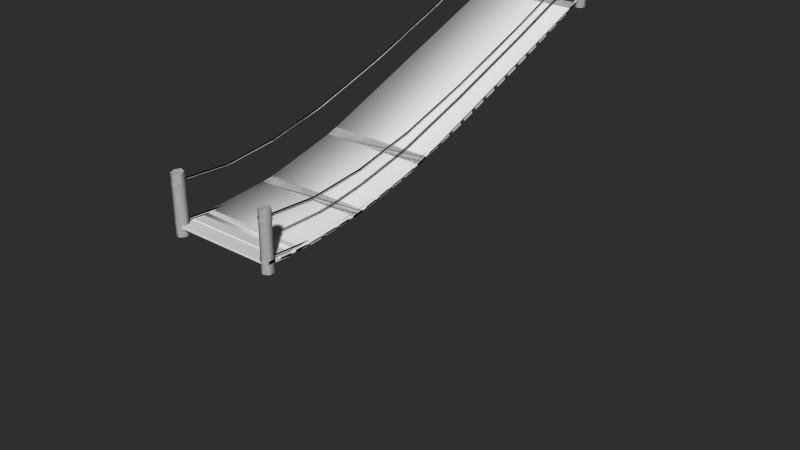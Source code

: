# Source: bridge_mesh.blend  (saved by Blender 2.79.0; exported with 4.5.12 LTS)
import bpy
from mathutils import Matrix  # noqa: F401  (used for matrix-valued properties, if any)

bpy.ops.wm.read_factory_settings(use_empty=True)
scene = bpy.context.scene
scene.name = 'Scene'

# ---- collections
col_collection_1 = bpy.data.collections.new('Collection 1'); scene.collection.children.link(col_collection_1)

# ---- materials (node trees are filled in below, after node groups)
mat_bridge_mtl = bpy.data.materials.new('Bridge Mtl')
mat_bridge_mtl.alpha_threshold = 0.0
mat_bridge_mtl.use_transparent_shadow = False
mat_bridge_mtl.roughness = 0.5
mat_bridge_mtl.line_color = (0.0, 0.0, 0.0, 1.0)

# ---- material node trees

# ---- world
world_world = bpy.data.worlds.new('World'); scene.world = world_world
world_world.color = (0.02843, 0.02843, 0.02843)
world_world.use_sun_shadow = False
world_world.sun_shadow_jitter_overblur = 0.0
world_world.cycles.sampling_method = 'NONE'
world_world.cycles.sample_map_resolution = 256

# ---- meshes
me_bridge_mesh_000 = bpy.data.meshes.new('Bridge Mesh.000')
me_bridge_mesh_000.from_pydata([(1.588, -0.1363, 3.814), (1.588, -0.07533, 3.803), (-1.572, -0.07674, 3.803), (-1.572, -0.1377, 3.814), (-1.572, -0.1758, 3.459), (1.588, -0.174, 3.459), (1.588, -0.1126, 3.448), (-1.572, -0.1145, 3.448), (1.588, 3.077, -8.212), (1.588, 3.137, -8.198), (-1.572, 3.136, -8.198), (-1.572, 3.075, -8.212), (-1.572, 3.156, -8.553), (1.588, 3.158, -8.552), (1.588, 3.219, -8.538), (-1.572, 3.217, -8.539), (1.588, 2.856, -7.711), (1.588, 2.915, -7.693), (-1.572, 2.914, -7.694), (-1.572, 2.855, -7.712), (-1.572, 2.981, -8.045), (1.588, 2.983, -8.045), (1.588, 3.042, -8.027), (-1.572, 3.041, -8.027), (1.588, 2.655, -7.212), (1.588, 2.714, -7.194), (-1.572, 2.713, -7.194), (-1.572, 2.654, -7.213), (-1.572, 2.783, -7.545), (1.588, 2.785, -7.544), (1.588, 2.844, -7.526), (-1.572, 2.843, -7.527), (1.588, 2.451, -6.711), (1.588, 2.511, -6.693), (-1.572, 2.509, -6.694), (-1.572, 2.45, -6.712), (-1.572, 2.577, -7.045), (1.588, 2.579, -7.044), (1.588, 2.638, -7.026), (-1.572, 2.637, -7.027), (1.588, 2.254, -6.212), (1.588, 2.313, -6.194), (-1.572, 2.312, -6.194), (-1.572, 2.252, -6.212), (-1.572, 2.381, -6.545), (1.588, 2.382, -6.544), (1.588, 2.442, -6.526), (-1.572, 2.44, -6.527), (1.588, 2.057, -5.712), (1.588, 2.116, -5.694), (-1.572, 2.115, -5.694), (-1.572, 2.056, -5.713), (-1.572, 2.186, -6.045), (1.588, 2.187, -6.044), (1.588, 2.247, -6.026), (-1.572, 2.245, -6.026), (1.588, 1.868, -5.211), (1.588, 1.928, -5.193), (-1.572, 1.926, -5.194), (-1.572, 1.867, -5.212), (-1.572, 1.993, -5.545), (1.588, 1.995, -5.545), (1.588, 2.054, -5.527), (-1.572, 2.053, -5.528), (1.588, 1.69, -4.71), (1.588, 1.749, -4.693), (-1.572, 1.748, -4.694), (-1.572, 1.688, -4.711), (-1.572, 1.811, -5.046), (1.588, 1.812, -5.045), (1.588, 1.872, -5.028), (-1.572, 1.871, -5.029), (1.588, 1.506, -4.211), (1.588, 1.565, -4.193), (-1.572, 1.564, -4.194), (-1.572, 1.504, -4.211), (-1.572, 1.63, -4.545), (1.588, 1.631, -4.545), (1.588, 1.691, -4.527), (-1.572, 1.689, -4.528), (1.588, 1.324, -3.71), (1.588, 1.384, -3.693), (-1.572, 1.383, -3.694), (-1.572, 1.323, -3.711), (-1.572, 1.445, -4.046), (1.588, 1.447, -4.045), (1.588, 1.507, -4.028), (-1.572, 1.505, -4.029), (1.588, 1.142, -3.21), (1.588, 1.201, -3.193), (-1.572, 1.2, -3.194), (-1.572, 1.14, -3.211), (-1.572, 1.263, -3.546), (1.588, 1.264, -3.545), (1.588, 1.324, -3.528), (-1.572, 1.323, -3.529), (1.588, 0.9679, -2.708), (1.588, 1.028, -2.692), (-1.572, 1.027, -2.693), (-1.572, 0.9667, -2.708), (-1.572, 1.081, -3.046), (1.588, 1.082, -3.046), (1.588, 1.143, -3.03), (-1.572, 1.141, -3.031), (1.588, 0.8179, -2.205), (1.588, 0.8783, -2.192), (-1.572, 0.877, -2.192), (-1.572, 0.8167, -2.206), (-1.572, 0.9208, -2.547), (1.588, 0.9225, -2.546), (1.588, 0.9832, -2.532), (-1.572, 0.9815, -2.533), (1.588, 0.6597, -1.705), (1.588, 0.7202, -1.691), (-1.572, 0.7189, -1.692), (-1.572, 0.6584, -1.705), (-1.572, 0.7607, -2.047), (1.588, 0.7624, -2.047), (1.588, 0.8232, -2.033), (-1.572, 0.8215, -2.034), (1.588, 0.4984, -1.207), (1.588, 0.5586, -1.192), (-1.572, 0.5574, -1.192), (-1.572, 0.4972, -1.207), (-1.572, 0.6061, -1.547), (1.588, 0.6078, -1.546), (1.588, 0.6683, -1.531), (-1.572, 0.6667, -1.532), (1.588, 0.3462, -0.7053), (1.588, 0.4066, -0.6915), (-1.572, 0.4054, -0.6921), (-1.572, 0.345, -0.7058), (-1.572, 0.4486, -1.047), (1.588, 0.4502, -1.046), (1.588, 0.511, -1.033), (-1.572, 0.5093, -1.033), (1.588, 0.2421, -0.1986), (1.588, 0.3035, -0.1904), (-1.572, 0.3021, -0.1908), (-1.572, 0.2407, -0.199), (-1.572, 0.3132, -0.5483), (1.588, 0.3149, -0.5478), (1.588, 0.3767, -0.5394), (-1.572, 0.375, -0.54), (1.588, 0.1408, 0.3005), (1.588, 0.2021, 0.3096), (-1.572, 0.2008, 0.3091), (-1.572, 0.1395, 0.3), (-1.572, 0.2167, -0.04826), (1.588, 0.2184, -0.04768), (1.588, 0.28, -0.03849), (-1.572, 0.2783, -0.03908), (1.588, 0.0312, 0.8013), (1.588, 0.0926, 0.8096), (-1.572, 0.09127, 0.8092), (-1.572, 0.02989, 0.8009), (-1.572, 0.1029, 0.4517), (1.588, 0.1046, 0.4522), (1.588, 0.1663, 0.4607), (-1.572, 0.1646, 0.4601), (1.588, -0.04313, 1.306), (1.588, 0.01875, 1.309), (-1.572, 0.01739, 1.309), (-1.572, -0.04447, 1.306), (-1.572, -0.0009187, 0.9519), (1.588, 0.0008489, 0.9523), (1.588, 0.0631, 0.9556), (-1.572, 0.06131, 0.9551), (1.588, -0.08461, 1.808), (1.588, -0.02265, 1.809), (-1.572, -0.02403, 1.809), (-1.572, -0.08596, 1.808), (-1.572, -0.05594, 1.452), (1.588, -0.05416, 1.453), (1.588, 0.008167, 1.454), (-1.572, 0.006363, 1.453), (1.588, -0.1231, 2.309), (1.588, -0.06118, 2.309), (-1.572, -0.06256, 2.308), (-1.572, -0.1245, 2.308), (-1.572, -0.09861, 1.953), (1.588, -0.09682, 1.953), (1.588, -0.03449, 1.953), (-1.572, -0.0363, 1.953), (1.588, -0.1679, 2.809), (1.588, -0.1059, 2.809), (-1.572, -0.1073, 2.808), (-1.572, -0.1693, 2.809), (-1.572, -0.1452, 2.453), (1.588, -0.1434, 2.453), (1.588, -0.08108, 2.453), (-1.572, -0.08289, 2.453), (1.588, -0.1522, 3.312), (1.588, -0.0905, 3.306), (-1.572, -0.0919, 3.306), (-1.572, -0.1536, 3.312), (-1.572, -0.1606, 2.955), (1.588, -0.1588, 2.955), (1.588, -0.09675, 2.95), (-1.572, -0.09858, 2.95), (1.353, -0.3773, 4.233), (1.495, -0.3545, 4.316), (1.494, 0.464, 4.296), (1.357, 0.4674, 4.225), (1.353, 1.287, 4.216), (1.493, 1.297, 4.301), (1.488, 1.28, 4.137), (1.488, -0.4236, 4.143), (1.352, -0.3755, 4.065), (1.365, 0.4813, 4.059), (1.352, 1.298, 4.052), (1.493, -0.3623, 3.988), (1.507, 0.4931, 3.994), (1.491, 1.293, 3.967), (1.637, -0.3541, 4.065), (1.63, 0.489, 4.065), (1.64, 1.3, 4.052), (1.639, -0.3585, 4.232), (1.633, 0.4718, 4.22), (1.641, 1.3, 4.222), (-1.525, -0.36, 3.981), (-1.642, -0.3749, 4.102), (-1.644, 0.4714, 4.099), (-1.526, 0.4778, 3.978), (-1.528, 1.332, 3.973), (-1.645, 1.313, 4.095), (-1.487, 1.296, 4.139), (-1.476, -0.424, 4.137), (-1.364, -0.3712, 4.026), (-1.366, 0.4753, 4.023), (-1.367, 1.32, 4.017), (-1.321, -0.3811, 4.191), (-1.323, 0.4672, 4.189), (-1.322, 1.296, 4.183), (-1.439, -0.3856, 4.31), (-1.44, 0.4624, 4.309), (-1.428, 1.301, 4.308), (-1.599, -0.384, 4.267), (-1.601, 0.4641, 4.265), (-1.599, 1.29, 4.261), (-1.309, 3.31, -8.925), (-1.309, 3.389, -8.925), (-1.397, 3.389, -8.775), (-1.396, 3.309, -8.774), (-1.571, 3.389, -8.773), (-1.571, 3.309, -8.773), (-1.658, 3.389, -8.925), (-1.658, 3.309, -8.925), (-1.57, 3.389, -9.081), (-1.572, 3.31, -9.082), (-1.397, 3.392, -9.08), (-1.398, 3.313, -9.081), (1.635, 3.009, -9.035), (1.481, 3.007, -9.095), (1.483, 3.846, -9.105), (1.644, 3.84, -9.018), (1.627, 4.675, -9.028), (1.48, 4.684, -9.092), (1.496, 4.666, -8.933), (1.491, 2.94, -8.941), (1.65, 3.003, -8.848), (1.65, 3.848, -8.858), (1.649, 4.684, -8.859), (1.515, 3.007, -8.759), (1.509, 3.879, -8.775), (1.516, 4.686, -8.76), (1.363, 3.007, -8.83), (1.37, 3.895, -8.837), (1.364, 4.686, -8.828), (1.346, 3.006, -8.995), (1.353, 3.881, -8.996), (1.347, 4.686, -8.993), (1.503, 1.095, 4.017), (1.503, 1.011, 4.017), (1.503, 0.9098, 2.567), (1.503, 0.995, 2.566), (1.503, 1.146, 0.971), (1.503, 1.06, 0.9747), (1.503, 1.455, -0.8781), (1.503, 1.542, -0.8849), (1.503, 2.236, -3.128), (1.503, 2.149, -3.123), (1.503, 3.122, -5.808), (1.503, 3.207, -5.8), (1.503, 4.317, -8.767), (1.503, 4.402, -8.779), (1.461, 1.053, 4.017), (1.546, 1.053, 4.017), (1.546, 0.9524, 2.566), (1.461, 0.9524, 2.566), (1.461, 1.103, 0.9729), (1.546, 1.103, 0.9729), (1.546, 1.499, -0.8815), (1.461, 1.499, -0.8814), (1.461, 2.193, -3.126), (1.546, 2.193, -3.126), (1.546, 3.164, -5.805), (1.461, 3.164, -5.804), (1.546, 4.36, -8.78), (1.461, 4.358, -8.77), (-1.479, 1.094, 4.018), (-1.479, 1.009, 4.018), (-1.479, 0.907, 2.57), (-1.479, 0.9922, 2.569), (-1.479, 1.141, 0.9777), (-1.479, 1.055, 0.9814), (-1.479, 1.449, -0.8653), (-1.479, 1.534, -0.872), (-1.479, 2.225, -3.108), (-1.479, 2.139, -3.103), (-1.479, 3.109, -5.784), (-1.479, 3.196, -5.777), (-1.479, 4.301, -8.734), (-1.479, 4.388, -8.754), (-1.521, 1.052, 4.018), (-1.437, 1.052, 4.018), (-1.437, 0.9497, 2.569), (-1.521, 0.9496, 2.569), (-1.521, 1.098, 0.9796), (-1.437, 1.098, 0.9794), (-1.437, 1.491, -0.869), (-1.521, 1.491, -0.8686), (-1.521, 2.181, -3.105), (-1.437, 2.181, -3.106), (-1.437, 3.153, -5.781), (-1.521, 3.154, -5.783), (-1.437, 4.366, -8.786), (-1.521, 4.363, -8.78), (-1.479, 0.0227, 4.025), (-1.479, -0.06231, 4.026), (-1.479, -0.1703, 2.597), (-1.479, -0.08451, 2.595), (-1.479, 0.05219, 1.041), (-1.479, -0.03526, 1.048), (-1.479, 0.3372, -0.7275), (-1.479, 0.4269, -0.7414), (-1.479, 1.109, -2.92), (-1.479, 1.016, -2.895), (-1.479, 2.013, -5.627), (-1.479, 2.108, -5.662), (-1.479, 3.233, -8.736), (-1.479, 3.32, -8.754), (-1.521, -0.0198, 4.025), (-1.437, -0.01982, 4.025), (-1.437, -0.1275, 2.596), (-1.521, -0.1274, 2.596), (-1.521, 0.008536, 1.044), (-1.437, 0.008319, 1.045), (-1.437, 0.3822, -0.7342), (-1.521, 0.382, -0.7348), (-1.521, 1.063, -2.908), (-1.437, 1.063, -2.907), (-1.437, 2.06, -5.645), (-1.521, 2.061, -5.647), (-1.437, 3.298, -8.787), (-1.521, 3.293, -8.781), (1.503, 0.02387, 4.024), (1.503, -0.06116, 4.025), (1.503, -0.1675, 2.594), (1.503, -0.08162, 2.592), (1.503, 0.05765, 1.035), (1.503, -0.02934, 1.042), (1.503, 0.347, -0.7395), (1.503, 0.4367, -0.7535), (1.503, 1.123, -2.941), (1.503, 1.031, -2.916), (1.503, 2.033, -5.662), (1.503, 2.127, -5.697), (1.503, 3.247, -8.765), (1.503, 3.332, -8.779), (1.461, -0.01865, 4.025), (1.546, -0.01864, 4.025), (1.546, -0.1245, 2.593), (1.461, -0.1246, 2.593), (1.461, 0.01413, 1.039), (1.546, 0.01417, 1.039), (1.546, 0.3919, -0.7465), (1.461, 0.3918, -0.7464), (1.461, 1.077, -2.929), (1.546, 1.077, -2.929), (1.546, 2.079, -5.679), (1.461, 2.078, -5.679), (1.546, 3.289, -8.778), (1.461, 3.288, -8.77), (1.503, 0.995, 2.566), (1.503, 0.9098, 2.567), (1.503, 1.011, 4.017), (1.503, 1.095, 4.017), (1.503, 1.542, -0.8849), (1.503, 1.455, -0.8781), (1.503, 1.06, 0.9747), (1.503, 1.146, 0.971), (1.503, 3.207, -5.8), (1.503, 3.122, -5.808), (1.503, 2.149, -3.123), (1.503, 2.236, -3.128), (1.503, 4.402, -8.779), (1.503, 4.317, -8.767), (1.461, 0.9524, 2.566), (1.546, 0.9524, 2.566), (1.546, 1.053, 4.017), (1.461, 1.053, 4.017), (1.461, 1.499, -0.8814), (1.546, 1.499, -0.8815), (1.546, 1.103, 0.9729), (1.461, 1.103, 0.9729), (1.461, 3.164, -5.804), (1.546, 3.164, -5.805), (1.546, 2.193, -3.126), (1.461, 2.193, -3.126), (1.461, 4.358, -8.77), (1.546, 4.36, -8.78), (-1.479, 0.9922, 2.569), (-1.479, 0.907, 2.57), (-1.479, 1.009, 4.018), (-1.479, 1.094, 4.018), (-1.479, 1.534, -0.872), (-1.479, 1.449, -0.8653), (-1.479, 1.055, 0.9814), (-1.479, 1.141, 0.9777), (-1.479, 3.196, -5.777), (-1.479, 3.109, -5.784), (-1.479, 2.139, -3.103), (-1.479, 2.225, -3.108), (-1.479, 4.388, -8.754), (-1.479, 4.301, -8.734), (-1.521, 0.9496, 2.569), (-1.437, 0.9497, 2.569), (-1.437, 1.052, 4.018), (-1.521, 1.052, 4.018), (-1.521, 1.491, -0.8686), (-1.437, 1.491, -0.869), (-1.437, 1.098, 0.9794), (-1.521, 1.098, 0.9796), (-1.521, 3.154, -5.783), (-1.437, 3.153, -5.781), (-1.437, 2.181, -3.106), (-1.521, 2.181, -3.105), (-1.521, 4.363, -8.78), (-1.437, 4.366, -8.786), (-1.479, -0.08451, 2.595), (-1.479, -0.1703, 2.597), (-1.479, -0.06231, 4.026), (-1.479, 0.0227, 4.025), (-1.479, 0.4269, -0.7414), (-1.479, 0.3372, -0.7275), (-1.479, -0.03526, 1.048), (-1.479, 0.05219, 1.041), (-1.479, 2.108, -5.662), (-1.479, 2.013, -5.627), (-1.479, 1.016, -2.895), (-1.479, 1.109, -2.92), (-1.479, 3.32, -8.754), (-1.479, 3.233, -8.736), (-1.521, -0.1274, 2.596), (-1.437, -0.1275, 2.596), (-1.437, -0.01982, 4.025), (-1.521, -0.0198, 4.025), (-1.521, 0.382, -0.7348), (-1.437, 0.3822, -0.7342), (-1.437, 0.008319, 1.045), (-1.521, 0.008536, 1.044), (-1.521, 2.061, -5.647), (-1.437, 2.06, -5.645), (-1.437, 1.063, -2.907), (-1.521, 1.063, -2.908), (-1.521, 3.293, -8.781), (-1.437, 3.298, -8.787), (1.503, -0.08162, 2.592), (1.503, -0.1675, 2.594), (1.503, -0.06116, 4.025), (1.503, 0.02387, 4.024), (1.503, 0.4367, -0.7535), (1.503, 0.347, -0.7395), (1.503, -0.02934, 1.042), (1.503, 0.05765, 1.035), (1.503, 2.127, -5.697), (1.503, 2.033, -5.662), (1.503, 1.031, -2.916), (1.503, 1.123, -2.941), (1.503, 3.332, -8.779), (1.503, 3.247, -8.765), (1.461, -0.1246, 2.593), (1.546, -0.1245, 2.593), (1.546, -0.01864, 4.025), (1.461, -0.01865, 4.025), (1.461, 0.3918, -0.7464), (1.546, 0.3919, -0.7465), (1.546, 0.01417, 1.039), (1.461, 0.01413, 1.039), (1.461, 2.078, -5.679), (1.546, 2.079, -5.679), (1.546, 1.077, -2.929), (1.461, 1.077, -2.929), (1.461, 3.288, -8.77), (1.546, 3.289, -8.778), (-1.402, 3.022, -8.782), (-1.317, 3.027, -8.923), (-1.316, 3.857, -8.92), (-1.4, 3.857, -8.779), (-1.403, 4.67, -8.78), (-1.319, 4.678, -8.923), (-1.49, 4.673, -8.923), (-1.476, 2.947, -8.941), (-1.566, 3.009, -8.785), (-1.565, 3.857, -8.776), (-1.568, 4.679, -8.78), (-1.638, 3.014, -8.937), (-1.647, 3.857, -8.917), (-1.651, 4.695, -8.924), (-1.558, 3.021, -9.091), (-1.564, 3.857, -9.06), (-1.567, 4.702, -9.067), (-1.396, 3.029, -9.07), (-1.398, 3.857, -9.061), (-1.401, 4.692, -9.067), (-1.309, 4.377, -8.924), (-1.309, 4.457, -8.924), (-1.396, 4.461, -8.773), (-1.396, 4.38, -8.773), (-1.571, 4.462, -8.773), (-1.571, 4.381, -8.773), (-1.658, 4.457, -8.924), (-1.658, 4.377, -8.924), (-1.57, 4.453, -9.075), (-1.57, 4.374, -9.075), (-1.396, 4.455, -9.075), (-1.396, 4.375, -9.075), (-1.315, -0.08214, 4.197), (-1.316, -0.002175, 4.197), (-1.441, -0.0164, 4.321), (-1.441, -0.0946, 4.322), (-1.609, -0.006532, 4.272), (-1.609, -0.08586, 4.272), (-1.651, 0.004309, 4.098), (-1.651, -0.07654, 4.099), (-1.526, 0.02136, 3.974), (-1.526, -0.06137, 3.974), (-1.358, 0.01658, 4.023), (-1.358, -0.06578, 4.024), (-1.313, 0.9897, 4.194), (-1.314, 1.07, 4.194), (-1.435, 1.062, 4.324), (-1.435, 0.9821, 4.323), (-1.608, 1.064, 4.268), (-1.608, 0.9839, 4.268), (-1.651, 1.074, 4.092), (-1.651, 0.9931, 4.092), (-1.524, 1.093, 3.966), (-1.524, 1.01, 3.967), (-1.357, 1.078, 4.016), (-1.357, 0.9974, 4.016), (1.647, -0.08364, 4.236), (1.647, -0.003214, 4.236), (1.496, -0.01075, 4.325), (1.496, -0.09188, 4.325), (1.345, -0.004644, 4.235), (1.345, -0.08537, 4.236), (1.345, 0.006964, 4.056), (1.345, -0.0739, 4.057), (1.496, 0.01986, 3.968), (1.496, -0.06199, 3.968), (1.647, 0.007135, 4.057), (1.647, -0.0736, 4.057), (1.647, 0.9844, 4.231), (1.647, 1.065, 4.23), (1.496, 1.053, 4.321), (1.496, 0.9713, 4.322), (1.345, 1.066, 4.23), (1.345, 0.9848, 4.23), (1.345, 1.081, 4.049), (1.345, 0.9993, 4.049), (1.497, 1.091, 3.959), (1.497, 1.009, 3.959), (1.648, 1.077, 4.049), (1.648, 0.996, 4.05), (1.66, 4.376, -8.858), (1.66, 4.456, -8.858), (1.519, 4.456, -8.756), (1.519, 4.376, -8.756), (1.359, 4.456, -8.827), (1.359, 4.376, -8.827), (1.341, 4.456, -9.001), (1.341, 4.376, -9.001), (1.482, 4.457, -9.106), (1.482, 4.377, -9.106), (1.642, 4.456, -9.032), (1.642, 4.376, -9.032), (1.66, 3.308, -8.858), (1.661, 3.388, -8.858), (1.516, 3.389, -8.754), (1.517, 3.309, -8.754), (1.359, 3.389, -8.827), (1.359, 3.309, -8.827), (1.341, 3.387, -9.002), (1.341, 3.308, -9.002), (1.48, 3.381, -9.11), (1.479, 3.302, -9.111), (1.64, 3.381, -9.033), (1.639, 3.3, -9.034)], [], [(0, 1, 2, 3), (0, 3, 4, 5), (1, 0, 5, 6), (2, 1, 6, 7), (4, 7, 6, 5), (7, 4, 3, 2), (8, 9, 10, 11), (8, 11, 12, 13), (9, 8, 13, 14), (10, 9, 14, 15), (12, 15, 14, 13), (15, 12, 11, 10), (16, 17, 18, 19), (16, 19, 20, 21), (17, 16, 21, 22), (18, 17, 22, 23), (20, 23, 22, 21), (23, 20, 19, 18), (24, 25, 26, 27), (24, 27, 28, 29), (25, 24, 29, 30), (26, 25, 30, 31), (28, 31, 30, 29), (31, 28, 27, 26), (32, 33, 34, 35), (32, 35, 36, 37), (33, 32, 37, 38), (34, 33, 38, 39), (36, 39, 38, 37), (39, 36, 35, 34), (40, 41, 42, 43), (40, 43, 44, 45), (41, 40, 45, 46), (42, 41, 46, 47), (44, 47, 46, 45), (47, 44, 43, 42), (48, 49, 50, 51), (48, 51, 52, 53), (49, 48, 53, 54), (50, 49, 54, 55), (52, 55, 54, 53), (55, 52, 51, 50), (56, 57, 58, 59), (56, 59, 60, 61), (57, 56, 61, 62), (58, 57, 62, 63), (60, 63, 62, 61), (63, 60, 59, 58), (64, 65, 66, 67), (64, 67, 68, 69), (65, 64, 69, 70), (66, 65, 70, 71), (68, 71, 70, 69), (71, 68, 67, 66), (72, 73, 74, 75), (72, 75, 76, 77), (73, 72, 77, 78), (74, 73, 78, 79), (76, 79, 78, 77), (79, 76, 75, 74), (80, 81, 82, 83), (80, 83, 84, 85), (81, 80, 85, 86), (82, 81, 86, 87), (84, 87, 86, 85), (87, 84, 83, 82), (88, 89, 90, 91), (88, 91, 92, 93), (89, 88, 93, 94), (90, 89, 94, 95), (92, 95, 94, 93), (95, 92, 91, 90), (96, 97, 98, 99), (96, 99, 100, 101), (97, 96, 101, 102), (98, 97, 102, 103), (100, 103, 102, 101), (103, 100, 99, 98), (104, 105, 106, 107), (104, 107, 108, 109), (105, 104, 109, 110), (106, 105, 110, 111), (108, 111, 110, 109), (111, 108, 107, 106), (112, 113, 114, 115), (112, 115, 116, 117), (113, 112, 117, 118), (114, 113, 118, 119), (116, 119, 118, 117), (119, 116, 115, 114), (120, 121, 122, 123), (120, 123, 124, 125), (121, 120, 125, 126), (122, 121, 126, 127), (124, 127, 126, 125), (127, 124, 123, 122), (128, 129, 130, 131), (128, 131, 132, 133), (129, 128, 133, 134), (130, 129, 134, 135), (132, 135, 134, 133), (135, 132, 131, 130), (136, 137, 138, 139), (136, 139, 140, 141), (137, 136, 141, 142), (138, 137, 142, 143), (140, 143, 142, 141), (143, 140, 139, 138), (144, 145, 146, 147), (144, 147, 148, 149), (145, 144, 149, 150), (146, 145, 150, 151), (148, 151, 150, 149), (151, 148, 147, 146), (152, 153, 154, 155), (152, 155, 156, 157), (153, 152, 157, 158), (154, 153, 158, 159), (156, 159, 158, 157), (159, 156, 155, 154), (160, 161, 162, 163), (160, 163, 164, 165), (161, 160, 165, 166), (162, 161, 166, 167), (164, 167, 166, 165), (167, 164, 163, 162), (168, 169, 170, 171), (168, 171, 172, 173), (169, 168, 173, 174), (170, 169, 174, 175), (172, 175, 174, 173), (175, 172, 171, 170), (176, 177, 178, 179), (176, 179, 180, 181), (177, 176, 181, 182), (178, 177, 182, 183), (180, 183, 182, 181), (183, 180, 179, 178), (184, 185, 186, 187), (184, 187, 188, 189), (185, 184, 189, 190), (186, 185, 190, 191), (188, 191, 190, 189), (191, 188, 187, 186), (192, 193, 194, 195), (192, 195, 196, 197), (193, 192, 197, 198), (194, 193, 198, 199), (196, 199, 198, 197), (199, 196, 195, 194), (200, 201, 202, 203), (204, 205, 206), (201, 200, 207), (208, 200, 203, 209), (210, 204, 206), (200, 208, 207), (211, 208, 209, 212), (213, 210, 206), (208, 211, 207), (214, 211, 212, 215), (216, 213, 206), (211, 214, 207), (217, 214, 215, 218), (219, 216, 206), (214, 217, 207), (201, 217, 218, 202), (205, 219, 206), (217, 201, 207), (202, 205, 204, 203), (203, 204, 210, 209), (209, 210, 213, 212), (212, 213, 216, 215), (215, 216, 219, 218), (218, 219, 205, 202), (220, 221, 222, 223), (224, 225, 226), (221, 220, 227), (228, 220, 223, 229), (230, 224, 226), (220, 228, 227), (231, 228, 229, 232), (233, 230, 226), (228, 231, 227), (234, 231, 232, 235), (236, 233, 226), (231, 234, 227), (237, 234, 235, 238), (239, 236, 226), (234, 237, 227), (221, 237, 238, 222), (225, 239, 226), (237, 221, 227), (222, 225, 224, 223), (223, 224, 230, 229), (229, 230, 233, 232), (232, 233, 236, 235), (235, 236, 239, 238), (238, 239, 225, 222), (240, 241, 242, 243), (243, 242, 244, 245), (245, 244, 246, 247), (247, 246, 248, 249), (249, 248, 250, 251), (251, 250, 241, 240), (252, 253, 254, 255), (256, 257, 258), (253, 252, 259), (260, 252, 255, 261), (262, 256, 258), (252, 260, 259), (263, 260, 261, 264), (265, 262, 258), (260, 263, 259), (266, 263, 264, 267), (268, 265, 258), (263, 266, 259), (269, 266, 267, 270), (271, 268, 258), (266, 269, 259), (253, 269, 270, 254), (257, 271, 258), (269, 253, 259), (254, 257, 256, 255), (255, 256, 262, 261), (261, 262, 265, 264), (264, 265, 268, 267), (267, 268, 271, 270), (270, 271, 257, 254), (272, 273, 274, 275), (276, 277, 278, 279), (280, 281, 282, 283), (278, 281, 280, 279), (282, 284, 285, 283), (274, 277, 276, 275), (286, 287, 288, 289), (290, 291, 292, 293), (294, 295, 296, 297), (292, 295, 294, 293), (296, 298, 299, 297), (288, 291, 290, 289), (300, 301, 302, 303), (304, 305, 306, 307), (308, 309, 310, 311), (306, 309, 308, 307), (310, 312, 313, 311), (302, 305, 304, 303), (314, 315, 316, 317), (318, 319, 320, 321), (322, 323, 324, 325), (320, 323, 322, 321), (324, 326, 327, 325), (316, 319, 318, 317), (328, 329, 330, 331), (332, 333, 334, 335), (336, 337, 338, 339), (334, 337, 336, 335), (338, 340, 341, 339), (330, 333, 332, 331), (342, 343, 344, 345), (346, 347, 348, 349), (350, 351, 352, 353), (348, 351, 350, 349), (352, 354, 355, 353), (344, 347, 346, 345), (356, 357, 358, 359), (360, 361, 362, 363), (364, 365, 366, 367), (362, 365, 364, 363), (366, 368, 369, 367), (358, 361, 360, 359), (370, 371, 372, 373), (374, 375, 376, 377), (378, 379, 380, 381), (376, 379, 378, 377), (380, 382, 383, 381), (372, 375, 374, 373), (384, 385, 386, 387), (388, 389, 390, 391), (392, 393, 394, 395), (388, 395, 394, 389), (392, 396, 397, 393), (384, 391, 390, 385), (398, 399, 400, 401), (402, 403, 404, 405), (406, 407, 408, 409), (402, 409, 408, 403), (406, 410, 411, 407), (398, 405, 404, 399), (412, 413, 414, 415), (416, 417, 418, 419), (420, 421, 422, 423), (416, 423, 422, 417), (420, 424, 425, 421), (412, 419, 418, 413), (426, 427, 428, 429), (430, 431, 432, 433), (434, 435, 436, 437), (430, 437, 436, 431), (434, 438, 439, 435), (426, 433, 432, 427), (440, 441, 442, 443), (444, 445, 446, 447), (448, 449, 450, 451), (444, 451, 450, 445), (448, 452, 453, 449), (440, 447, 446, 441), (454, 455, 456, 457), (458, 459, 460, 461), (462, 463, 464, 465), (458, 465, 464, 459), (462, 466, 467, 463), (454, 461, 460, 455), (468, 469, 470, 471), (472, 473, 474, 475), (476, 477, 478, 479), (472, 479, 478, 473), (476, 480, 481, 477), (468, 475, 474, 469), (482, 483, 484, 485), (486, 487, 488, 489), (490, 491, 492, 493), (486, 493, 492, 487), (490, 494, 495, 491), (482, 489, 488, 483), (496, 497, 498, 499), (500, 501, 502), (497, 496, 503), (504, 496, 499, 505), (506, 500, 502), (496, 504, 503), (507, 504, 505, 508), (509, 506, 502), (504, 507, 503), (510, 507, 508, 511), (512, 509, 502), (507, 510, 503), (513, 510, 511, 514), (515, 512, 502), (510, 513, 503), (497, 513, 514, 498), (501, 515, 502), (513, 497, 503), (498, 501, 500, 499), (499, 500, 506, 505), (505, 506, 509, 508), (508, 509, 512, 511), (511, 512, 515, 514), (514, 515, 501, 498), (516, 517, 518, 519), (519, 518, 520, 521), (521, 520, 522, 523), (523, 522, 524, 525), (525, 524, 526, 527), (527, 526, 517, 516), (528, 529, 530, 531), (531, 530, 532, 533), (533, 532, 534, 535), (535, 534, 536, 537), (537, 536, 538, 539), (539, 538, 529, 528), (540, 541, 542, 543), (543, 542, 544, 545), (545, 544, 546, 547), (547, 546, 548, 549), (549, 548, 550, 551), (551, 550, 541, 540), (552, 553, 554, 555), (555, 554, 556, 557), (557, 556, 558, 559), (559, 558, 560, 561), (561, 560, 562, 563), (563, 562, 553, 552), (564, 565, 566, 567), (567, 566, 568, 569), (569, 568, 570, 571), (571, 570, 572, 573), (573, 572, 574, 575), (575, 574, 565, 564), (576, 577, 578, 579), (579, 578, 580, 581), (581, 580, 582, 583), (583, 582, 584, 585), (585, 584, 586, 587), (587, 586, 577, 576), (588, 589, 590, 591), (591, 590, 592, 593), (593, 592, 594, 595), (595, 594, 596, 597), (597, 596, 598, 599), (599, 598, 589, 588)])
me_bridge_mesh_000.polygons.foreach_set('use_smooth', [True] * 390)
_k = set([(0, 1), (0, 3), (0, 5), (1, 2), (1, 6), (2, 3), (2, 7), (3, 4), (4, 5), (4, 7), (5, 6), (6, 7), (8, 9), (8, 11), (8, 13), (9, 10), (9, 14), (10, 11), (10, 15), (11, 12), (12, 13), (12, 15), (13, 14), (14, 15), (16, 17), (16, 19), (16, 21), (17, 18), (17, 22), (18, 19), (18, 23), (19, 20), (20, 21), (20, 23), (21, 22), (22, 23), (24, 25), (24, 27), (24, 29), (25, 26), (25, 30), (26, 27), (26, 31), (27, 28), (28, 29), (28, 31), (29, 30), (30, 31), (32, 33), (32, 35), (32, 37), (33, 34), (33, 38), (34, 35), (34, 39), (35, 36), (36, 37), (36, 39), (37, 38), (38, 39), (40, 41), (40, 43), (40, 45), (41, 42), (41, 46), (42, 43), (42, 47), (43, 44), (44, 45), (44, 47), (45, 46), (46, 47), (48, 49), (48, 51), (48, 53), (49, 50), (49, 54), (50, 51), (50, 55), (51, 52), (52, 53), (52, 55), (53, 54), (54, 55), (56, 57), (56, 59), (56, 61), (57, 58), (57, 62), (58, 59), (58, 63), (59, 60), (60, 61), (60, 63), (61, 62), (62, 63), (64, 65), (64, 67), (64, 69), (65, 66), (65, 70), (66, 67), (66, 71), (67, 68), (68, 69), (68, 71), (69, 70), (70, 71), (72, 73), (72, 75), (72, 77), (73, 74), (73, 78), (74, 75), (74, 79), (75, 76), (76, 77), (76, 79), (77, 78), (78, 79), (80, 81), (80, 83), (80, 85), (81, 82), (81, 86), (82, 83), (82, 87), (83, 84), (84, 85), (84, 87), (85, 86), (86, 87), (88, 89), (88, 91), (88, 93), (89, 90), (89, 94), (90, 91), (90, 95), (91, 92), (92, 93), (92, 95), (93, 94), (94, 95), (96, 97), (96, 99), (96, 101), (97, 98), (97, 102), (98, 99), (98, 103), (99, 100), (100, 101), (100, 103), (101, 102), (102, 103), (104, 105), (104, 107), (104, 109), (105, 106), (105, 110), (106, 107), (106, 111), (107, 108), (108, 109), (108, 111), (109, 110), (110, 111), (112, 113), (112, 115), (112, 117), (113, 114), (113, 118), (114, 115), (114, 119), (115, 116), (116, 117), (116, 119), (117, 118), (118, 119), (120, 121), (120, 123), (120, 125), (121, 122), (121, 126), (122, 123), (122, 127), (123, 124), (124, 125), (124, 127), (125, 126), (126, 127), (128, 129), (128, 131), (128, 133), (129, 130), (129, 134), (130, 131), (130, 135), (131, 132), (132, 133), (132, 135), (133, 134), (134, 135), (136, 137), (136, 139), (136, 141), (137, 138), (137, 142), (138, 139), (138, 143), (139, 140), (140, 141), (140, 143), (141, 142), (142, 143), (144, 145), (144, 147), (144, 149), (145, 146), (145, 150), (146, 147), (146, 151), (147, 148), (148, 149), (148, 151), (149, 150), (150, 151), (152, 153), (152, 155), (152, 157), (153, 154), (153, 158), (154, 155), (154, 159), (155, 156), (156, 157), (156, 159), (157, 158), (158, 159), (160, 161), (160, 163), (160, 165), (161, 162), (161, 166), (162, 163), (162, 167), (163, 164), (164, 165), (164, 167), (165, 166), (166, 167), (168, 169), (168, 171), (168, 173), (169, 170), (169, 174), (170, 171), (170, 175), (171, 172), (172, 173), (172, 175), (173, 174), (174, 175), (176, 177), (176, 179), (176, 181), (177, 178), (177, 182), (178, 179), (178, 183), (179, 180), (180, 181), (180, 183), (181, 182), (182, 183), (184, 185), (184, 187), (184, 189), (185, 186), (185, 190), (186, 187), (186, 191), (187, 188), (188, 189), (188, 191), (189, 190), (190, 191), (192, 193), (192, 195), (192, 197), (193, 194), (193, 198), (194, 195), (194, 199), (195, 196), (196, 197), (196, 199), (197, 198), (198, 199), (200, 201), (200, 208), (201, 217), (204, 205), (204, 210), (205, 219), (208, 211), (210, 213), (211, 214), (213, 216), (214, 217), (216, 219), (220, 221), (220, 228), (221, 237), (224, 225), (224, 230), (225, 239), (228, 231), (230, 233), (231, 234), (233, 236), (234, 237), (236, 239), (252, 253), (252, 260), (253, 269), (256, 257), (256, 262), (257, 271), (260, 263), (262, 265), (263, 266), (265, 268), (266, 269), (268, 271), (496, 497), (496, 504), (497, 513), (500, 501), (500, 506), (501, 515), (504, 507), (506, 509), (507, 510), (509, 512), (510, 513), (512, 515)])
me_bridge_mesh_000.attributes.new('sharp_edge', 'BOOLEAN', 'EDGE').data.foreach_set('value', [ (min(e.vertices), max(e.vertices)) in _k for e in me_bridge_mesh_000.edges])
_uv = me_bridge_mesh_000.uv_layers.new(name='UVMap')
_uv.uv.foreach_set('vector', [0.3945, 0.2891, 0.3945, 0.3164, 0.0, 0.3164, 0.0, 0.2891, 0.0, 0.0, 0.5, 0.0, 0.5, 0.125, 0.0, 0.125, 0.3945, 0.3164, 0.3945, 0.2891, 0.4883, 0.2891, 0.4883, 0.3164, 0.5391, 1.0, 0.5391, 0.5, 0.6641, 0.5, 0.6641, 1.0, 0.3945, 0.2891, 0.3945, 0.3164, 0.0, 0.3164, 0.0, 0.2891, 0.3945, 0.3164, 0.3945, 0.2891, 0.4883, 0.2891, 0.4883, 0.3164, 0.3945, 0.2891, 0.3945, 0.3164, 0.0, 0.3164, 0.0, 0.2891, 0.0, 0.0, 0.5, 0.0, 0.5, 0.125, 0.0, 0.125, 0.3945, 0.3164, 0.3945, 0.2891, 0.4883, 0.2891, 0.4883, 0.3164, 0.5391, 1.0, 0.5391, 0.5, 0.6641, 0.5, 0.6641, 1.0, 0.3945, 0.2891, 0.3945, 0.3164, 0.0, 0.3164, 0.0, 0.2891, 0.3945, 0.3164, 0.3945, 0.2891, 0.4883, 0.2891, 0.4883, 0.3164, 0.3945, 0.2891, 0.3945, 0.3164, 0.0, 0.3164, 0.0, 0.2891, 0.0, 0.0, 0.5, 0.0, 0.5, 0.125, 0.0, 0.125, 0.3945, 0.3164, 0.3945, 0.2891, 0.4883, 0.2891, 0.4883, 0.3164, 0.5391, 1.0, 0.5391, 0.5, 0.6641, 0.5, 0.6641, 1.0, 0.3945, 0.2891, 0.3945, 0.3164, 0.0, 0.3164, 0.0, 0.2891, 0.3945, 0.3164, 0.3945, 0.2891, 0.4883, 0.2891, 0.4883, 0.3164, 0.3945, 0.2891, 0.3945, 0.3164, 0.0, 0.3164, 0.0, 0.2891, 0.0, 0.0, 0.5, 0.0, 0.5, 0.125, 0.0, 0.125, 0.3945, 0.3164, 0.3945, 0.2891, 0.4883, 0.2891, 0.4883, 0.3164, 0.5391, 1.0, 0.5391, 0.5, 0.6641, 0.5, 0.6641, 1.0, 0.3945, 0.2891, 0.3945, 0.3164, 0.0, 0.3164, 0.0, 0.2891, 0.3945, 0.3164, 0.3945, 0.2891, 0.4883, 0.2891, 0.4883, 0.3164, 0.3945, 0.2891, 0.3945, 0.3164, 0.0, 0.3164, 0.0, 0.2891, 0.0, 0.0, 0.5, 0.0, 0.5, 0.125, 0.0, 0.125, 0.3945, 0.3164, 0.3945, 0.2891, 0.4883, 0.2891, 0.4883, 0.3164, 0.5391, 1.0, 0.5391, 0.5, 0.6641, 0.5, 0.6641, 1.0, 0.3945, 0.2891, 0.3945, 0.3164, 0.0, 0.3164, 0.0, 0.2891, 0.3945, 0.3164, 0.3945, 0.2891, 0.4883, 0.2891, 0.4883, 0.3164, 0.3945, 0.2891, 0.3945, 0.3164, 0.0, 0.3164, 0.0, 0.2891, 0.0, 0.0, 0.5, 0.0, 0.5, 0.125, 0.0, 0.125, 0.3945, 0.3164, 0.3945, 0.2891, 0.4883, 0.2891, 0.4883, 0.3164, 0.5391, 1.0, 0.5391, 0.5, 0.6641, 0.5, 0.6641, 1.0, 0.3945, 0.2891, 0.3945, 0.3164, 0.0, 0.3164, 0.0, 0.2891, 0.3945, 0.3164, 0.3945, 0.2891, 0.4883, 0.2891, 0.4883, 0.3164, 0.3945, 0.2891, 0.3945, 0.3164, 0.0, 0.3164, 0.0, 0.2891, 0.0, 0.0, 0.5, 0.0, 0.5, 0.125, 0.0, 0.125, 0.3945, 0.3164, 0.3945, 0.2891, 0.4883, 0.2891, 0.4883, 0.3164, 0.5391, 1.0, 0.5391, 0.5, 0.6641, 0.5, 0.6641, 1.0, 0.3945, 0.2891, 0.3945, 0.3164, 0.0, 0.3164, 0.0, 0.2891, 0.3945, 0.3164, 0.3945, 0.2891, 0.4883, 0.2891, 0.4883, 0.3164, 0.3945, 0.2891, 0.3945, 0.3164, 0.0, 0.3164, 0.0, 0.2891, 0.0, 0.0, 0.5, 0.0, 0.5, 0.125, 0.0, 0.125, 0.3945, 0.3164, 0.3945, 0.2891, 0.4883, 0.2891, 0.4883, 0.3164, 0.5391, 1.0, 0.5391, 0.5, 0.6641, 0.5, 0.6641, 1.0, 0.3945, 0.2891, 0.3945, 0.3164, 0.0, 0.3164, 0.0, 0.2891, 0.3945, 0.3164, 0.3945, 0.2891, 0.4883, 0.2891, 0.4883, 0.3164, 0.3945, 0.2891, 0.3945, 0.3164, 0.0, 0.3164, 0.0, 0.2891, 0.0, 0.0, 0.5, 0.0, 0.5, 0.125, 0.0, 0.125, 0.3945, 0.3164, 0.3945, 0.2891, 0.4883, 0.2891, 0.4883, 0.3164, 0.5391, 1.0, 0.5391, 0.5, 0.6641, 0.5, 0.6641, 1.0, 0.3945, 0.2891, 0.3945, 0.3164, 0.0, 0.3164, 0.0, 0.2891, 0.3945, 0.3164, 0.3945, 0.2891, 0.4883, 0.2891, 0.4883, 0.3164, 0.3945, 0.2891, 0.3945, 0.3164, 0.0, 0.3164, 0.0, 0.2891, 0.0, 0.0, 0.5, 0.0, 0.5, 0.125, 0.0, 0.125, 0.3945, 0.3164, 0.3945, 0.2891, 0.4883, 0.2891, 0.4883, 0.3164, 0.5391, 1.0, 0.5391, 0.5, 0.6641, 0.5, 0.6641, 1.0, 0.3945, 0.2891, 0.3945, 0.3164, 0.0, 0.3164, 0.0, 0.2891, 0.3945, 0.3164, 0.3945, 0.2891, 0.4883, 0.2891, 0.4883, 0.3164, 0.3945, 0.2891, 0.3945, 0.3164, 0.0, 0.3164, 0.0, 0.2891, 0.0, 0.0, 0.5, 0.0, 0.5, 0.125, 0.0, 0.125, 0.3945, 0.3164, 0.3945, 0.2891, 0.4883, 0.2891, 0.4883, 0.3164, 0.5391, 1.0, 0.5391, 0.5, 0.6641, 0.5, 0.6641, 1.0, 0.3945, 0.2891, 0.3945, 0.3164, 0.0, 0.3164, 0.0, 0.2891, 0.3945, 0.3164, 0.3945, 0.2891, 0.4883, 0.2891, 0.4883, 0.3164, 0.3945, 0.2891, 0.3945, 0.3164, 0.0, 0.3164, 0.0, 0.2891, 0.0, 0.0, 0.5, 0.0, 0.5, 0.125, 0.0, 0.125, 0.3945, 0.3164, 0.3945, 0.2891, 0.4883, 0.2891, 0.4883, 0.3164, 0.5391, 1.0, 0.5391, 0.5, 0.6641, 0.5, 0.6641, 1.0, 0.3945, 0.2891, 0.3945, 0.3164, 0.0, 0.3164, 0.0, 0.2891, 0.3945, 0.3164, 0.3945, 0.2891, 0.4883, 0.2891, 0.4883, 0.3164, 0.3945, 0.2891, 0.3945, 0.3164, 0.0, 0.3164, 0.0, 0.2891, 0.0, 0.0, 0.5, 0.0, 0.5, 0.125, 0.0, 0.125, 0.3945, 0.3164, 0.3945, 0.2891, 0.4883, 0.2891, 0.4883, 0.3164, 0.5391, 1.0, 0.5391, 0.5, 0.6641, 0.5, 0.6641, 1.0, 0.3945, 0.2891, 0.3945, 0.3164, 0.0, 0.3164, 0.0, 0.2891, 0.3945, 0.3164, 0.3945, 0.2891, 0.4883, 0.2891, 0.4883, 0.3164, 0.3945, 0.2891, 0.3945, 0.3164, 0.0, 0.3164, 0.0, 0.2891, 0.0, 0.0, 0.5, 0.0, 0.5, 0.125, 0.0, 0.125, 0.3945, 0.3164, 0.3945, 0.2891, 0.4883, 0.2891, 0.4883, 0.3164, 0.5391, 1.0, 0.5391, 0.5, 0.6641, 0.5, 0.6641, 1.0, 0.3945, 0.2891, 0.3945, 0.3164, 0.0, 0.3164, 0.0, 0.2891, 0.3945, 0.3164, 0.3945, 0.2891, 0.4883, 0.2891, 0.4883, 0.3164, 0.3945, 0.2891, 0.3945, 0.3164, 0.0, 0.3164, 0.0, 0.2891, 0.0, 0.0, 0.5, 0.0, 0.5, 0.125, 0.0, 0.125, 0.3945, 0.3164, 0.3945, 0.2891, 0.4883, 0.2891, 0.4883, 0.3164, 0.5391, 1.0, 0.5391, 0.5, 0.6641, 0.5, 0.6641, 1.0, 0.3945, 0.2891, 0.3945, 0.3164, 0.0, 0.3164, 0.0, 0.2891, 0.3945, 0.3164, 0.3945, 0.2891, 0.4883, 0.2891, 0.4883, 0.3164, 0.3945, 0.2891, 0.3945, 0.3164, 0.0, 0.3164, 0.0, 0.2891, 0.0, 0.0, 0.5, 0.0, 0.5, 0.125, 0.0, 0.125, 0.3945, 0.3164, 0.3945, 0.2891, 0.4883, 0.2891, 0.4883, 0.3164, 0.5391, 1.0, 0.5391, 0.5, 0.6641, 0.5, 0.6641, 1.0, 0.3945, 0.2891, 0.3945, 0.3164, 0.0, 0.3164, 0.0, 0.2891, 0.3945, 0.3164, 0.3945, 0.2891, 0.4883, 0.2891, 0.4883, 0.3164, 0.3945, 0.2891, 0.3945, 0.3164, 0.0, 0.3164, 0.0, 0.2891, 0.0, 0.0, 0.5, 0.0, 0.5, 0.125, 0.0, 0.125, 0.3945, 0.3164, 0.3945, 0.2891, 0.4883, 0.2891, 0.4883, 0.3164, 0.5391, 1.0, 0.5391, 0.5, 0.6641, 0.5, 0.6641, 1.0, 0.3945, 0.2891, 0.3945, 0.3164, 0.0, 0.3164, 0.0, 0.2891, 0.3945, 0.3164, 0.3945, 0.2891, 0.4883, 0.2891, 0.4883, 0.3164, 0.3945, 0.2891, 0.3945, 0.3164, 0.0, 0.3164, 0.0, 0.2891, 0.0, 0.0, 0.5, 0.0, 0.5, 0.125, 0.0, 0.125, 0.3945, 0.3164, 0.3945, 0.2891, 0.4883, 0.2891, 0.4883, 0.3164, 0.5391, 1.0, 0.5391, 0.5, 0.6641, 0.5, 0.6641, 1.0, 0.3945, 0.2891, 0.3945, 0.3164, 0.0, 0.3164, 0.0, 0.2891, 0.3945, 0.3164, 0.3945, 0.2891, 0.4883, 0.2891, 0.4883, 0.3164, 0.3945, 0.2891, 0.3945, 0.3164, 0.0, 0.3164, 0.0, 0.2891, 0.0, 0.0, 0.5, 0.0, 0.5, 0.125, 0.0, 0.125, 0.3945, 0.3164, 0.3945, 0.2891, 0.4883, 0.2891, 0.4883, 0.3164, 0.5391, 1.0, 0.5391, 0.5, 0.6641, 0.5, 0.6641, 1.0, 0.3945, 0.2891, 0.3945, 0.3164, 0.0, 0.3164, 0.0, 0.2891, 0.3945, 0.3164, 0.3945, 0.2891, 0.4883, 0.2891, 0.4883, 0.3164, 0.3945, 0.2891, 0.3945, 0.3164, 0.0, 0.3164, 0.0, 0.2891, 0.0, 0.0, 0.5, 0.0, 0.5, 0.125, 0.0, 0.125, 0.3945, 0.3164, 0.3945, 0.2891, 0.4883, 0.2891, 0.4883, 0.3164, 0.5391, 1.0, 0.5391, 0.5, 0.6641, 0.5, 0.6641, 1.0, 0.3945, 0.2891, 0.3945, 0.3164, 0.0, 0.3164, 0.0, 0.2891, 0.3945, 0.3164, 0.3945, 0.2891, 0.4883, 0.2891, 0.4883, 0.3164, 0.3945, 0.2891, 0.3945, 0.3164, 0.0, 0.3164, 0.0, 0.2891, 0.0, 0.0, 0.5, 0.0, 0.5, 0.125, 0.0, 0.125, 0.3945, 0.3164, 0.3945, 0.2891, 0.4883, 0.2891, 0.4883, 0.3164, 0.5391, 1.0, 0.5391, 0.5, 0.6641, 0.5, 0.6641, 1.0, 0.3945, 0.2891, 0.3945, 0.3164, 0.0, 0.3164, 0.0, 0.2891, 0.3945, 0.3164, 0.3945, 0.2891, 0.4883, 0.2891, 0.4883, 0.3164, 0.3945, 0.2891, 0.3945, 0.3164, 0.0, 0.3164, 0.0, 0.2891, 0.0, 0.0, 0.5, 0.0, 0.5, 0.125, 0.0, 0.125, 0.3945, 0.3164, 0.3945, 0.2891, 0.4883, 0.2891, 0.4883, 0.3164, 0.5391, 1.0, 0.5391, 0.5, 0.6641, 0.5, 0.6641, 1.0, 0.3945, 0.2891, 0.3945, 0.3164, 0.0, 0.3164, 0.0, 0.2891, 0.3945, 0.3164, 0.3945, 0.2891, 0.4883, 0.2891, 0.4883, 0.3164, 0.3945, 0.2891, 0.3945, 0.3164, 0.0, 0.3164, 0.0, 0.2891, 0.0, 0.0, 0.5, 0.0, 0.5, 0.125, 0.0, 0.125, 0.3945, 0.3164, 0.3945, 0.2891, 0.4883, 0.2891, 0.4883, 0.3164, 0.5391, 1.0, 0.5391, 0.5, 0.6641, 0.5, 0.6641, 1.0, 0.3945, 0.2891, 0.3945, 0.3164, 0.0, 0.3164, 0.0, 0.2891, 0.3945, 0.3164, 0.3945, 0.2891, 0.4883, 0.2891, 0.4883, 0.3164, 0.3945, 0.2891, 0.3945, 0.3164, 0.0, 0.3164, 0.0, 0.2891, 0.0, 0.0, 0.5, 0.0, 0.5, 0.125, 0.0, 0.125, 0.3945, 0.3164, 0.3945, 0.2891, 0.4883, 0.2891, 0.4883, 0.3164, 0.5391, 1.0, 0.5391, 0.5, 0.6641, 0.5, 0.6641, 1.0, 0.3945, 0.2891, 0.3945, 0.3164, 0.0, 0.3164, 0.0, 0.2891, 0.3945, 0.3164, 0.3945, 0.2891, 0.4883, 0.2891, 0.4883, 0.3164, 0.3945, 0.2891, 0.3945, 0.3164, 0.0, 0.3164, 0.0, 0.2891, 0.0, 0.0, 0.5, 0.0, 0.5, 0.125, 0.0, 0.125, 0.3945, 0.3164, 0.3945, 0.2891, 0.4883, 0.2891, 0.4883, 0.3164, 0.5391, 1.0, 0.5391, 0.5, 0.6641, 0.5, 0.6641, 1.0, 0.3945, 0.2891, 0.3945, 0.3164, 0.0, 0.3164, 0.0, 0.2891, 0.3945, 0.3164, 0.3945, 0.2891, 0.4883, 0.2891, 0.4883, 0.3164, 0.5, 0.8359, 0.5, 0.9219, 0.375, 0.9219, 0.375, 0.8359, 0.1757, 0.7781, 0.2292, 0.8707, 0.1222, 0.8707, 0.2256, 0.6224, 0.1734, 0.7129, 0.1211, 0.6224, 0.5, 0.7578, 0.5, 0.8359, 0.375, 0.8359, 0.375, 0.7578, 0.06873, 0.7781, 0.1757, 0.7781, 0.1222, 0.8707, 0.1734, 0.7129, 0.0689, 0.7129, 0.1211, 0.6224, 0.5, 0.668, 0.5, 0.7578, 0.375, 0.7578, 0.375, 0.668, 0.01525, 0.8707, 0.06873, 0.7781, 0.1222, 0.8707, 0.0689, 0.7129, 0.01667, 0.6224, 0.1211, 0.6224, 0.5, 0.5898, 0.5, 0.668, 0.375, 0.668, 0.375, 0.5898, 0.06873, 0.9634, 0.01525, 0.8707, 0.1222, 0.8707, 0.01667, 0.6224, 0.0689, 0.5319, 0.1211, 0.6224, 0.5, 0.5039, 0.5, 0.5898, 0.375, 0.5898, 0.375, 0.5039, 0.1757, 0.9634, 0.06873, 0.9634, 0.1222, 0.8707, 0.0689, 0.5319, 0.1734, 0.5319, 0.1211, 0.6224, 0.5, 0.9219, 0.5, 1.0, 0.375, 1.0, 0.375, 0.9219, 0.2292, 0.8707, 0.1757, 0.9634, 0.1222, 0.8707, 0.1734, 0.5319, 0.2256, 0.6224, 0.1211, 0.6224, 0.375, 0.9219, 0.25, 0.9219, 0.25, 0.8359, 0.375, 0.8359, 0.375, 0.8359, 0.25, 0.8359, 0.25, 0.7578, 0.375, 0.7578, 0.375, 0.7578, 0.25, 0.7578, 0.25, 0.668, 0.375, 0.668, 0.375, 0.668, 0.25, 0.668, 0.25, 0.5898, 0.375, 0.5898, 0.375, 0.5898, 0.25, 0.5898, 0.25, 0.5039, 0.375, 0.5039, 0.375, 1.0, 0.25, 1.0, 0.25, 0.9219, 0.375, 0.9219, 0.5, 0.8359, 0.5, 0.9219, 0.375, 0.9219, 0.375, 0.8359, 0.1757, 0.7781, 0.2292, 0.8707, 0.1222, 0.8707, 0.2256, 0.6224, 0.1734, 0.7129, 0.1211, 0.6224, 0.5, 0.7578, 0.5, 0.8359, 0.375, 0.8359, 0.375, 0.7578, 0.06873, 0.7781, 0.1757, 0.7781, 0.1222, 0.8707, 0.1734, 0.7129, 0.0689, 0.7129, 0.1211, 0.6224, 0.5, 0.668, 0.5, 0.7578, 0.375, 0.7578, 0.375, 0.668, 0.01525, 0.8707, 0.06873, 0.7781, 0.1222, 0.8707, 0.0689, 0.7129, 0.01667, 0.6224, 0.1211, 0.6224, 0.5, 0.5898, 0.5, 0.668, 0.375, 0.668, 0.375, 0.5898, 0.06873, 0.9634, 0.01525, 0.8707, 0.1222, 0.8707, 0.01667, 0.6224, 0.0689, 0.5319, 0.1211, 0.6224, 0.5, 0.5039, 0.5, 0.5898, 0.375, 0.5898, 0.375, 0.5039, 0.1757, 0.9634, 0.06873, 0.9634, 0.1222, 0.8707, 0.0689, 0.5319, 0.1734, 0.5319, 0.1211, 0.6224, 0.5, 0.9219, 0.5, 1.0, 0.375, 1.0, 0.375, 0.9219, 0.2292, 0.8707, 0.1757, 0.9634, 0.1222, 0.8707, 0.1734, 0.5319, 0.2256, 0.6224, 0.1211, 0.6224, 0.375, 0.9219, 0.25, 0.9219, 0.25, 0.8359, 0.375, 0.8359, 0.375, 0.8359, 0.25, 0.8359, 0.25, 0.7578, 0.375, 0.7578, 0.375, 0.7578, 0.25, 0.7578, 0.25, 0.668, 0.375, 0.668, 0.375, 0.668, 0.25, 0.668, 0.25, 0.5898, 0.375, 0.5898, 0.375, 0.5898, 0.25, 0.5898, 0.25, 0.5039, 0.375, 0.5039, 0.375, 1.0, 0.25, 1.0, 0.25, 0.9219, 0.375, 0.9219, 0.08594, 0.3711, 0.08594, 0.4023, 0.168, 0.4023, 0.168, 0.3711, 0.168, 0.3711, 0.168, 0.4023, 0.2461, 0.4023, 0.2461, 0.3711, 0.2461, 0.3711, 0.2461, 0.4023, 0.3281, 0.4023, 0.3281, 0.3711, 0.3281, 0.3711, 0.3281, 0.4023, 0.4062, 0.4023, 0.4062, 0.3711, 0.4062, 0.3711, 0.4062, 0.4023, 0.4883, 0.4023, 0.4883, 0.3711, 0.01172, 0.3711, 0.01172, 0.4023, 0.08594, 0.4023, 0.08594, 0.3711, 0.5, 0.8359, 0.5, 0.9219, 0.375, 0.9219, 0.375, 0.8359, 0.1757, 0.7781, 0.2292, 0.8707, 0.1222, 0.8707, 0.2256, 0.6224, 0.1734, 0.7129, 0.1211, 0.6224, 0.5, 0.7578, 0.5, 0.8359, 0.375, 0.8359, 0.375, 0.7578, 0.06873, 0.7781, 0.1757, 0.7781, 0.1222, 0.8707, 0.1734, 0.7129, 0.0689, 0.7129, 0.1211, 0.6224, 0.5, 0.668, 0.5, 0.7578, 0.375, 0.7578, 0.375, 0.668, 0.01525, 0.8707, 0.06873, 0.7781, 0.1222, 0.8707, 0.0689, 0.7129, 0.01667, 0.6224, 0.1211, 0.6224, 0.5, 0.5898, 0.5, 0.668, 0.375, 0.668, 0.375, 0.5898, 0.06873, 0.9634, 0.01525, 0.8707, 0.1222, 0.8707, 0.01667, 0.6224, 0.0689, 0.5319, 0.1211, 0.6224, 0.5, 0.5039, 0.5, 0.5898, 0.375, 0.5898, 0.375, 0.5039, 0.1757, 0.9634, 0.06873, 0.9634, 0.1222, 0.8707, 0.0689, 0.5319, 0.1734, 0.5319, 0.1211, 0.6224, 0.5, 0.9219, 0.5, 1.0, 0.375, 1.0, 0.375, 0.9219, 0.2292, 0.8707, 0.1757, 0.9634, 0.1222, 0.8707, 0.1734, 0.5319, 0.2256, 0.6224, 0.1211, 0.6224, 0.375, 0.9219, 0.25, 0.9219, 0.25, 0.8359, 0.375, 0.8359, 0.375, 0.8359, 0.25, 0.8359, 0.25, 0.7578, 0.375, 0.7578, 0.375, 0.7578, 0.25, 0.7578, 0.25, 0.668, 0.375, 0.668, 0.375, 0.668, 0.25, 0.668, 0.25, 0.5898, 0.375, 0.5898, 0.375, 0.5898, 0.25, 0.5898, 0.25, 0.5039, 0.375, 0.5039, 0.375, 1.0, 0.25, 1.0, 0.25, 0.9219, 0.375, 0.9219, 0.0, 0.4023, 0.0, 0.3711, 0.5, 0.3711, 0.5, 0.4023, 0.0, 0.4023, 0.0, 0.3711, 0.5, 0.3711, 0.5, 0.4023, 0.0, 0.4023, 0.0, 0.3711, 0.5, 0.3711, 0.5, 0.4023, 0.5, 0.3711, 1.0, 0.3711, 1.0, 0.4023, 0.5, 0.4023, 0.5, 0.3711, 1.0, 0.3711, 1.0, 0.4023, 0.5, 0.4023, 0.5, 0.3711, 1.0, 0.3711, 1.0, 0.4023, 0.5, 0.4023, 0.0, 0.4023, 0.0, 0.3711, 0.5, 0.3711, 0.5, 0.4023, 0.0, 0.4023, 0.0, 0.3711, 0.5, 0.3711, 0.5, 0.4023, 0.0, 0.4023, 0.0, 0.3711, 0.5, 0.3711, 0.5, 0.4023, 0.5, 0.3711, 1.0, 0.3711, 1.0, 0.4023, 0.5, 0.4023, 0.5, 0.3711, 1.0, 0.3711, 1.0, 0.4023, 0.5, 0.4023, 0.5, 0.3711, 1.0, 0.3711, 1.0, 0.4023, 0.5, 0.4023, 0.0, 0.4023, 0.0, 0.3711, 0.5, 0.3711, 0.5, 0.4023, 0.0, 0.4023, 0.0, 0.3711, 0.5, 0.3711, 0.5, 0.4023, 0.0, 0.4023, 0.0, 0.3711, 0.5, 0.3711, 0.5, 0.4023, 0.5, 0.3711, 1.0, 0.3711, 1.0, 0.4023, 0.5, 0.4023, 0.5, 0.3711, 1.0, 0.3711, 1.0, 0.4023, 0.5, 0.4023, 0.5, 0.3711, 1.0, 0.3711, 1.0, 0.4023, 0.5, 0.4023, 0.0, 0.4023, 0.0, 0.3711, 0.5, 0.3711, 0.5, 0.4023, 0.0, 0.4023, 0.0, 0.3711, 0.5, 0.3711, 0.5, 0.4023, 0.0, 0.4023, 0.0, 0.3711, 0.5, 0.3711, 0.5, 0.4023, 0.5, 0.3711, 1.0, 0.3711, 1.0, 0.4023, 0.5, 0.4023, 0.5, 0.3711, 1.0, 0.3711, 1.0, 0.4023, 0.5, 0.4023, 0.5, 0.3711, 1.0, 0.3711, 1.0, 0.4023, 0.5, 0.4023, 0.0, 0.4023, 0.0, 0.3711, 0.5, 0.3711, 0.5, 0.4023, 0.0, 0.4023, 0.0, 0.3711, 0.5, 0.3711, 0.5, 0.4023, 0.0, 0.4023, 0.0, 0.3711, 0.5, 0.3711, 0.5, 0.4023, 0.5, 0.3711, 1.0, 0.3711, 1.0, 0.4023, 0.5, 0.4023, 0.5, 0.3711, 1.0, 0.3711, 1.0, 0.4023, 0.5, 0.4023, 0.5, 0.3711, 1.0, 0.3711, 1.0, 0.4023, 0.5, 0.4023, 0.0, 0.4023, 0.0, 0.3711, 0.5, 0.3711, 0.5, 0.4023, 0.0, 0.4023, 0.0, 0.3711, 0.5, 0.3711, 0.5, 0.4023, 0.0, 0.4023, 0.0, 0.3711, 0.5, 0.3711, 0.5, 0.4023, 0.5, 0.3711, 1.0, 0.3711, 1.0, 0.4023, 0.5, 0.4023, 0.5, 0.3711, 1.0, 0.3711, 1.0, 0.4023, 0.5, 0.4023, 0.5, 0.3711, 1.0, 0.3711, 1.0, 0.4023, 0.5, 0.4023, 0.0, 0.4023, 0.0, 0.3711, 0.5, 0.3711, 0.5, 0.4023, 0.0, 0.4023, 0.0, 0.3711, 0.5, 0.3711, 0.5, 0.4023, 0.0, 0.4023, 0.0, 0.3711, 0.5, 0.3711, 0.5, 0.4023, 0.5, 0.3711, 1.0, 0.3711, 1.0, 0.4023, 0.5, 0.4023, 0.5, 0.3711, 1.0, 0.3711, 1.0, 0.4023, 0.5, 0.4023, 0.5, 0.3711, 1.0, 0.3711, 1.0, 0.4023, 0.5, 0.4023, 0.0, 0.4023, 0.0, 0.3711, 0.5, 0.3711, 0.5, 0.4023, 0.0, 0.4023, 0.0, 0.3711, 0.5, 0.3711, 0.5, 0.4023, 0.0, 0.4023, 0.0, 0.3711, 0.5, 0.3711, 0.5, 0.4023, 0.5, 0.3711, 1.0, 0.3711, 1.0, 0.4023, 0.5, 0.4023, 0.5, 0.3711, 1.0, 0.3711, 1.0, 0.4023, 0.5, 0.4023, 0.5, 0.3711, 1.0, 0.3711, 1.0, 0.4023, 0.5, 0.4023, 0.5, 0.4023, 0.5, 0.3711, 0.0, 0.3711, 0.0, 0.4023, 0.5, 0.4023, 0.5, 0.3711, 0.0, 0.3711, 0.0, 0.4023, 0.5, 0.4023, 0.5, 0.3711, 0.0, 0.3711, 0.0, 0.4023, 0.5, 0.4023, 1.0, 0.4023, 1.0, 0.3711, 0.5, 0.3711, 0.5, 0.4023, 1.0, 0.4023, 1.0, 0.3711, 0.5, 0.3711, 0.5, 0.4023, 1.0, 0.4023, 1.0, 0.3711, 0.5, 0.3711, 0.5, 0.4023, 0.5, 0.3711, 0.0, 0.3711, 0.0, 0.4023, 0.5, 0.4023, 0.5, 0.3711, 0.0, 0.3711, 0.0, 0.4023, 0.5, 0.4023, 0.5, 0.3711, 0.0, 0.3711, 0.0, 0.4023, 0.5, 0.4023, 1.0, 0.4023, 1.0, 0.3711, 0.5, 0.3711, 0.5, 0.4023, 1.0, 0.4023, 1.0, 0.3711, 0.5, 0.3711, 0.5, 0.4023, 1.0, 0.4023, 1.0, 0.3711, 0.5, 0.3711, 0.5, 0.4023, 0.5, 0.3711, 0.0, 0.3711, 0.0, 0.4023, 0.5, 0.4023, 0.5, 0.3711, 0.0, 0.3711, 0.0, 0.4023, 0.5, 0.4023, 0.5, 0.3711, 0.0, 0.3711, 0.0, 0.4023, 0.5, 0.4023, 1.0, 0.4023, 1.0, 0.3711, 0.5, 0.3711, 0.5, 0.4023, 1.0, 0.4023, 1.0, 0.3711, 0.5, 0.3711, 0.5, 0.4023, 1.0, 0.4023, 1.0, 0.3711, 0.5, 0.3711, 0.5, 0.4023, 0.5, 0.3711, 0.0, 0.3711, 0.0, 0.4023, 0.5, 0.4023, 0.5, 0.3711, 0.0, 0.3711, 0.0, 0.4023, 0.5, 0.4023, 0.5, 0.3711, 0.0, 0.3711, 0.0, 0.4023, 0.5, 0.4023, 1.0, 0.4023, 1.0, 0.3711, 0.5, 0.3711, 0.5, 0.4023, 1.0, 0.4023, 1.0, 0.3711, 0.5, 0.3711, 0.5, 0.4023, 1.0, 0.4023, 1.0, 0.3711, 0.5, 0.3711, 0.5, 0.4023, 0.5, 0.3711, 0.0, 0.3711, 0.0, 0.4023, 0.5, 0.4023, 0.5, 0.3711, 0.0, 0.3711, 0.0, 0.4023, 0.5, 0.4023, 0.5, 0.3711, 0.0, 0.3711, 0.0, 0.4023, 0.5, 0.4023, 1.0, 0.4023, 1.0, 0.3711, 0.5, 0.3711, 0.5, 0.4023, 1.0, 0.4023, 1.0, 0.3711, 0.5, 0.3711, 0.5, 0.4023, 1.0, 0.4023, 1.0, 0.3711, 0.5, 0.3711, 0.5, 0.4023, 0.5, 0.3711, 0.0, 0.3711, 0.0, 0.4023, 0.5, 0.4023, 0.5, 0.3711, 0.0, 0.3711, 0.0, 0.4023, 0.5, 0.4023, 0.5, 0.3711, 0.0, 0.3711, 0.0, 0.4023, 0.5, 0.4023, 1.0, 0.4023, 1.0, 0.3711, 0.5, 0.3711, 0.5, 0.4023, 1.0, 0.4023, 1.0, 0.3711, 0.5, 0.3711, 0.5, 0.4023, 1.0, 0.4023, 1.0, 0.3711, 0.5, 0.3711, 0.5, 0.4023, 0.5, 0.3711, 0.0, 0.3711, 0.0, 0.4023, 0.5, 0.4023, 0.5, 0.3711, 0.0, 0.3711, 0.0, 0.4023, 0.5, 0.4023, 0.5, 0.3711, 0.0, 0.3711, 0.0, 0.4023, 0.5, 0.4023, 1.0, 0.4023, 1.0, 0.3711, 0.5, 0.3711, 0.5, 0.4023, 1.0, 0.4023, 1.0, 0.3711, 0.5, 0.3711, 0.5, 0.4023, 1.0, 0.4023, 1.0, 0.3711, 0.5, 0.3711, 0.5, 0.4023, 0.5, 0.3711, 0.0, 0.3711, 0.0, 0.4023, 0.5, 0.4023, 0.5, 0.3711, 0.0, 0.3711, 0.0, 0.4023, 0.5, 0.4023, 0.5, 0.3711, 0.0, 0.3711, 0.0, 0.4023, 0.5, 0.4023, 1.0, 0.4023, 1.0, 0.3711, 0.5, 0.3711, 0.5, 0.4023, 1.0, 0.4023, 1.0, 0.3711, 0.5, 0.3711, 0.5, 0.4023, 1.0, 0.4023, 1.0, 0.3711, 0.5, 0.3711, 0.5, 0.8359, 0.5, 0.9219, 0.375, 0.9219, 0.375, 0.8359, 0.1757, 0.7781, 0.2292, 0.8707, 0.1222, 0.8707, 0.2256, 0.6224, 0.1734, 0.7129, 0.1211, 0.6224, 0.5, 0.7578, 0.5, 0.8359, 0.375, 0.8359, 0.375, 0.7578, 0.06873, 0.7781, 0.1757, 0.7781, 0.1222, 0.8707, 0.1734, 0.7129, 0.0689, 0.7129, 0.1211, 0.6224, 0.5, 0.668, 0.5, 0.7578, 0.375, 0.7578, 0.375, 0.668, 0.01525, 0.8707, 0.06873, 0.7781, 0.1222, 0.8707, 0.0689, 0.7129, 0.01667, 0.6224, 0.1211, 0.6224, 0.5, 0.5898, 0.5, 0.668, 0.375, 0.668, 0.375, 0.5898, 0.06873, 0.9634, 0.01525, 0.8707, 0.1222, 0.8707, 0.01667, 0.6224, 0.0689, 0.5319, 0.1211, 0.6224, 0.5, 0.5039, 0.5, 0.5898, 0.375, 0.5898, 0.375, 0.5039, 0.1757, 0.9634, 0.06873, 0.9634, 0.1222, 0.8707, 0.0689, 0.5319, 0.1734, 0.5319, 0.1211, 0.6224, 0.5, 0.9219, 0.5, 1.0, 0.375, 1.0, 0.375, 0.9219, 0.2292, 0.8707, 0.1757, 0.9634, 0.1222, 0.8707, 0.1734, 0.5319, 0.2256, 0.6224, 0.1211, 0.6224, 0.375, 0.9219, 0.25, 0.9219, 0.25, 0.8359, 0.375, 0.8359, 0.375, 0.8359, 0.25, 0.8359, 0.25, 0.7578, 0.375, 0.7578, 0.375, 0.7578, 0.25, 0.7578, 0.25, 0.668, 0.375, 0.668, 0.375, 0.668, 0.25, 0.668, 0.25, 0.5898, 0.375, 0.5898, 0.375, 0.5898, 0.25, 0.5898, 0.25, 0.5039, 0.375, 0.5039, 0.375, 1.0, 0.25, 1.0, 0.25, 0.9219, 0.375, 0.9219, 0.08594, 0.3711, 0.08594, 0.4023, 0.168, 0.4023, 0.168, 0.3711, 0.168, 0.3711, 0.168, 0.4023, 0.2461, 0.4023, 0.2461, 0.3711, 0.2461, 0.3711, 0.2461, 0.4023, 0.3281, 0.4023, 0.3281, 0.3711, 0.3281, 0.3711, 0.3281, 0.4023, 0.4062, 0.4023, 0.4062, 0.3711, 0.4062, 0.3711, 0.4062, 0.4023, 0.4883, 0.4023, 0.4883, 0.3711, 0.01172, 0.3711, 0.01172, 0.4023, 0.08594, 0.4023, 0.08594, 0.3711, 0.08594, 0.3711, 0.08594, 0.4023, 0.168, 0.4023, 0.168, 0.3711, 0.168, 0.3711, 0.168, 0.4023, 0.2461, 0.4023, 0.2461, 0.3711, 0.2461, 0.3711, 0.2461, 0.4023, 0.3281, 0.4023, 0.3281, 0.3711, 0.3281, 0.3711, 0.3281, 0.4023, 0.4062, 0.4023, 0.4062, 0.3711, 0.4062, 0.3711, 0.4062, 0.4023, 0.4883, 0.4023, 0.4883, 0.3711, 0.01172, 0.3711, 0.01172, 0.4023, 0.08594, 0.4023, 0.08594, 0.3711, 0.08594, 0.3711, 0.08594, 0.4023, 0.168, 0.4023, 0.168, 0.3711, 0.168, 0.3711, 0.168, 0.4023, 0.2461, 0.4023, 0.2461, 0.3711, 0.2461, 0.3711, 0.2461, 0.4023, 0.3281, 0.4023, 0.3281, 0.3711, 0.3281, 0.3711, 0.3281, 0.4023, 0.4062, 0.4023, 0.4062, 0.3711, 0.4062, 0.3711, 0.4062, 0.4023, 0.4883, 0.4023, 0.4883, 0.3711, 0.01172, 0.3711, 0.01172, 0.4023, 0.08594, 0.4023, 0.08594, 0.3711, 0.08594, 0.3711, 0.08594, 0.4023, 0.168, 0.4023, 0.168, 0.3711, 0.168, 0.3711, 0.168, 0.4023, 0.2461, 0.4023, 0.2461, 0.3711, 0.2461, 0.3711, 0.2461, 0.4023, 0.3281, 0.4023, 0.3281, 0.3711, 0.3281, 0.3711, 0.3281, 0.4023, 0.4062, 0.4023, 0.4062, 0.3711, 0.4062, 0.3711, 0.4062, 0.4023, 0.4883, 0.4023, 0.4883, 0.3711, 0.01172, 0.3711, 0.01172, 0.4023, 0.08594, 0.4023, 0.08594, 0.3711, 0.08594, 0.3711, 0.08594, 0.4023, 0.168, 0.4023, 0.168, 0.3711, 0.168, 0.3711, 0.168, 0.4023, 0.2461, 0.4023, 0.2461, 0.3711, 0.2461, 0.3711, 0.2461, 0.4023, 0.3281, 0.4023, 0.3281, 0.3711, 0.3281, 0.3711, 0.3281, 0.4023, 0.4062, 0.4023, 0.4062, 0.3711, 0.4062, 0.3711, 0.4062, 0.4023, 0.4883, 0.4023, 0.4883, 0.3711, 0.01172, 0.3711, 0.01172, 0.4023, 0.08594, 0.4023, 0.08594, 0.3711, 0.08594, 0.3711, 0.08594, 0.4023, 0.168, 0.4023, 0.168, 0.3711, 0.168, 0.3711, 0.168, 0.4023, 0.2461, 0.4023, 0.2461, 0.3711, 0.2461, 0.3711, 0.2461, 0.4023, 0.3281, 0.4023, 0.3281, 0.3711, 0.3281, 0.3711, 0.3281, 0.4023, 0.4062, 0.4023, 0.4062, 0.3711, 0.4062, 0.3711, 0.4062, 0.4023, 0.4883, 0.4023, 0.4883, 0.3711, 0.01172, 0.3711, 0.01172, 0.4023, 0.08594, 0.4023, 0.08594, 0.3711, 0.08594, 0.3711, 0.08594, 0.4023, 0.168, 0.4023, 0.168, 0.3711, 0.168, 0.3711, 0.168, 0.4023, 0.2461, 0.4023, 0.2461, 0.3711, 0.2461, 0.3711, 0.2461, 0.4023, 0.3281, 0.4023, 0.3281, 0.3711, 0.3281, 0.3711, 0.3281, 0.4023, 0.4062, 0.4023, 0.4062, 0.3711, 0.4062, 0.3711, 0.4062, 0.4023, 0.4883, 0.4023, 0.4883, 0.3711, 0.01172, 0.3711, 0.01172, 0.4023, 0.08594, 0.4023, 0.08594, 0.3711])
me_bridge_mesh_000.materials.append(mat_bridge_mtl)
me_bridge_mesh_000.use_remesh_preserve_volume = False
me_bridge_mesh_000.use_remesh_preserve_attributes = False
me_bridge_mesh_000.use_mirror_vertex_groups = False
me_bridge_mesh_000.update()
me_bridge_mesh_001 = bpy.data.meshes.new('Bridge Mesh.001')
me_bridge_mesh_001.from_pydata([(1.588, -0.1363, 4.251), (1.588, -0.07533, 4.24), (-1.572, -0.07674, 4.24), (-1.572, -0.1377, 4.251), (-1.572, -0.1758, 3.459), (1.588, -0.174, 3.459), (1.588, -0.1126, 3.448), (-1.572, -0.1145, 3.448), (1.588, 3.077, -8.212), (1.588, 3.137, -8.198), (-1.572, 3.136, -8.198), (-1.572, 3.075, -8.212), (-1.572, 3.156, -8.553), (1.588, 3.158, -8.552), (1.588, 3.219, -8.538), (-1.572, 3.217, -8.539), (1.588, 0.4984, -1.207), (1.588, 0.5586, -1.192), (-1.572, 0.5574, -1.192), (-1.572, 0.4972, -1.207), (-1.572, 0.6061, -1.547), (1.588, 0.6078, -1.546), (1.588, 0.6683, -1.531), (-1.572, 0.6667, -1.532), (1.588, -0.04313, 1.306), (1.588, 0.01875, 1.309), (-1.572, 0.01739, 1.309), (-1.572, -0.04447, 1.306), (-1.572, -0.0009187, 0.9519), (1.588, 0.0008489, 0.9523), (1.588, 0.0631, 0.9556), (-1.572, 0.06131, 0.9551), (1.353, -0.3773, 4.233), (1.495, -0.3545, 4.316), (1.494, 0.464, 4.296), (1.357, 0.4674, 4.225), (1.353, 1.287, 4.216), (1.493, 1.297, 4.301), (1.488, 1.28, 4.137), (1.488, -0.4236, 4.143), (1.352, -0.3755, 4.065), (1.365, 0.4813, 4.059), (1.352, 1.298, 4.052), (1.493, -0.3623, 3.988), (1.507, 0.4931, 3.994), (1.491, 1.293, 3.967), (1.637, -0.3541, 4.065), (1.63, 0.489, 4.065), (1.64, 1.3, 4.052), (1.639, -0.3585, 4.232), (1.633, 0.4718, 4.22), (1.641, 1.3, 4.222), (-1.525, -0.36, 3.981), (-1.642, -0.3749, 4.102), (-1.644, 0.4714, 4.099), (-1.526, 0.4778, 3.978), (-1.528, 1.332, 3.973), (-1.645, 1.313, 4.095), (-1.487, 1.296, 4.139), (-1.476, -0.424, 4.137), (-1.364, -0.3712, 4.026), (-1.366, 0.4753, 4.023), (-1.367, 1.32, 4.017), (-1.321, -0.3811, 4.191), (-1.323, 0.4672, 4.189), (-1.322, 1.296, 4.183), (-1.439, -0.3856, 4.31), (-1.44, 0.4624, 4.309), (-1.428, 1.301, 4.308), (-1.599, -0.384, 4.267), (-1.601, 0.4641, 4.265), (-1.599, 1.29, 4.261), (-1.309, 3.31, -8.925), (-1.309, 3.389, -8.925), (-1.397, 3.389, -8.775), (-1.396, 3.309, -8.774), (-1.571, 3.389, -8.773), (-1.571, 3.309, -8.773), (-1.658, 3.389, -8.925), (-1.658, 3.309, -8.925), (-1.57, 3.389, -9.081), (-1.572, 3.31, -9.082), (-1.397, 3.392, -9.08), (-1.398, 3.313, -9.081), (1.635, 3.009, -9.035), (1.481, 3.007, -9.095), (1.483, 3.846, -9.105), (1.644, 3.84, -9.018), (1.627, 4.675, -9.028), (1.48, 4.684, -9.092), (1.496, 4.666, -8.933), (1.491, 2.94, -8.941), (1.65, 3.003, -8.848), (1.65, 3.848, -8.858), (1.649, 4.684, -8.859), (1.515, 3.007, -8.759), (1.509, 3.879, -8.775), (1.516, 4.686, -8.76), (1.363, 3.007, -8.83), (1.37, 3.895, -8.837), (1.364, 4.686, -8.828), (1.346, 3.006, -8.995), (1.353, 3.881, -8.996), (1.347, 4.686, -8.993), (1.503, 1.095, 4.017), (1.503, 1.011, 4.017), (1.503, 0.9098, 2.567), (1.503, 0.995, 2.566), (1.503, 1.146, 0.971), (1.503, 1.06, 0.9747), (1.503, 1.455, -0.8781), (1.503, 1.542, -0.8849), (1.503, 2.236, -3.128), (1.503, 2.149, -3.123), (1.503, 3.122, -5.808), (1.503, 3.207, -5.8), (1.503, 4.317, -8.767), (1.503, 4.402, -8.779), (1.461, 1.053, 4.017), (1.546, 1.053, 4.017), (1.546, 0.9524, 2.566), (1.461, 0.9524, 2.566), (1.461, 1.103, 0.9729), (1.546, 1.103, 0.9729), (1.546, 1.499, -0.8815), (1.461, 1.499, -0.8814), (1.461, 2.193, -3.126), (1.546, 2.193, -3.126), (1.546, 3.164, -5.805), (1.461, 3.164, -5.804), (1.546, 4.36, -8.78), (1.461, 4.358, -8.77), (-1.479, 1.094, 4.018), (-1.479, 1.009, 4.018), (-1.479, 0.907, 2.57), (-1.479, 0.9922, 2.569), (-1.479, 1.141, 0.9777), (-1.479, 1.055, 0.9814), (-1.479, 1.449, -0.8653), (-1.479, 1.534, -0.872), (-1.479, 2.225, -3.108), (-1.479, 2.139, -3.103), (-1.479, 3.109, -5.784), (-1.479, 3.196, -5.777), (-1.479, 4.301, -8.734), (-1.479, 4.388, -8.754), (-1.521, 1.052, 4.018), (-1.437, 1.052, 4.018), (-1.437, 0.9497, 2.569), (-1.521, 0.9496, 2.569), (-1.521, 1.098, 0.9796), (-1.437, 1.098, 0.9794), (-1.437, 1.491, -0.869), (-1.521, 1.491, -0.8686), (-1.521, 2.181, -3.105), (-1.437, 2.181, -3.106), (-1.437, 3.153, -5.781), (-1.521, 3.154, -5.783), (-1.437, 4.366, -8.786), (-1.521, 4.363, -8.78), (1.503, 0.995, 2.566), (1.503, 0.9098, 2.567), (1.503, 1.011, 4.017), (1.503, 1.095, 4.017), (1.503, 1.542, -0.8849), (1.503, 1.455, -0.8781), (1.503, 1.06, 0.9747), (1.503, 1.146, 0.971), (1.503, 3.207, -5.8), (1.503, 3.122, -5.808), (1.503, 2.149, -3.123), (1.503, 2.236, -3.128), (1.503, 4.402, -8.779), (1.503, 4.317, -8.767), (1.461, 0.9524, 2.566), (1.546, 0.9524, 2.566), (1.546, 1.053, 4.017), (1.461, 1.053, 4.017), (1.461, 1.499, -0.8814), (1.546, 1.499, -0.8815), (1.546, 1.103, 0.9729), (1.461, 1.103, 0.9729), (1.461, 3.164, -5.804), (1.546, 3.164, -5.805), (1.546, 2.193, -3.126), (1.461, 2.193, -3.126), (1.461, 4.358, -8.77), (1.546, 4.36, -8.78), (-1.479, 0.9922, 2.569), (-1.479, 0.907, 2.57), (-1.479, 1.009, 4.018), (-1.479, 1.094, 4.018), (-1.479, 1.534, -0.872), (-1.479, 1.449, -0.8653), (-1.479, 1.055, 0.9814), (-1.479, 1.141, 0.9777), (-1.479, 3.196, -5.777), (-1.479, 3.109, -5.784), (-1.479, 2.139, -3.103), (-1.479, 2.225, -3.108), (-1.479, 4.388, -8.754), (-1.479, 4.301, -8.734), (-1.521, 0.9496, 2.569), (-1.437, 0.9497, 2.569), (-1.437, 1.052, 4.018), (-1.521, 1.052, 4.018), (-1.521, 1.491, -0.8686), (-1.437, 1.491, -0.869), (-1.437, 1.098, 0.9794), (-1.521, 1.098, 0.9796), (-1.521, 3.154, -5.783), (-1.437, 3.153, -5.781), (-1.437, 2.181, -3.106), (-1.521, 2.181, -3.105), (-1.521, 4.363, -8.78), (-1.437, 4.366, -8.786), (-1.402, 3.022, -8.782), (-1.317, 3.027, -8.923), (-1.316, 3.857, -8.92), (-1.4, 3.857, -8.779), (-1.403, 4.67, -8.78), (-1.319, 4.678, -8.923), (-1.49, 4.673, -8.923), (-1.476, 2.947, -8.941), (-1.566, 3.009, -8.785), (-1.565, 3.857, -8.776), (-1.568, 4.679, -8.78), (-1.638, 3.014, -8.937), (-1.647, 3.857, -8.917), (-1.651, 4.695, -8.924), (-1.558, 3.021, -9.091), (-1.564, 3.857, -9.06), (-1.567, 4.702, -9.067), (-1.396, 3.029, -9.07), (-1.398, 3.857, -9.061), (-1.401, 4.692, -9.067), (-1.309, 4.377, -8.924), (-1.309, 4.457, -8.924), (-1.396, 4.461, -8.773), (-1.396, 4.38, -8.773), (-1.571, 4.462, -8.773), (-1.571, 4.381, -8.773), (-1.658, 4.457, -8.924), (-1.658, 4.377, -8.924), (-1.57, 4.453, -9.075), (-1.57, 4.374, -9.075), (-1.396, 4.455, -9.075), (-1.396, 4.375, -9.075), (-1.315, -0.08214, 4.197), (-1.316, -0.002175, 4.197), (-1.441, -0.0164, 4.321), (-1.441, -0.0946, 4.322), (-1.609, -0.006532, 4.272), (-1.609, -0.08586, 4.272), (-1.651, 0.004309, 4.098), (-1.651, -0.07654, 4.099), (-1.526, 0.02136, 3.974), (-1.526, -0.06137, 3.974), (-1.358, 0.01658, 4.023), (-1.358, -0.06578, 4.024), (-1.313, 0.9897, 4.194), (-1.314, 1.07, 4.194), (-1.435, 1.062, 4.324), (-1.435, 0.9821, 4.323), (-1.608, 1.064, 4.268), (-1.608, 0.9839, 4.268), (-1.651, 1.074, 4.092), (-1.651, 0.9931, 4.092), (-1.524, 1.093, 3.966), (-1.524, 1.01, 3.967), (-1.357, 1.078, 4.016), (-1.357, 0.9974, 4.016), (1.647, -0.08364, 4.236), (1.647, -0.003214, 4.236), (1.496, -0.01075, 4.325), (1.496, -0.09188, 4.325), (1.345, -0.004644, 4.235), (1.345, -0.08537, 4.236), (1.345, 0.006964, 4.056), (1.345, -0.0739, 4.057), (1.496, 0.01986, 3.968), (1.496, -0.06199, 3.968), (1.647, 0.007135, 4.057), (1.647, -0.0736, 4.057), (1.647, 0.9844, 4.231), (1.647, 1.065, 4.23), (1.496, 1.053, 4.321), (1.496, 0.9713, 4.322), (1.345, 1.066, 4.23), (1.345, 0.9848, 4.23), (1.345, 1.081, 4.049), (1.345, 0.9993, 4.049), (1.497, 1.091, 3.959), (1.497, 1.009, 3.959), (1.648, 1.077, 4.049), (1.648, 0.996, 4.05), (1.66, 4.376, -8.858), (1.66, 4.456, -8.858), (1.519, 4.456, -8.756), (1.519, 4.376, -8.756), (1.359, 4.456, -8.827), (1.359, 4.376, -8.827), (1.341, 4.456, -9.001), (1.341, 4.376, -9.001), (1.482, 4.457, -9.106), (1.482, 4.377, -9.106), (1.642, 4.456, -9.032), (1.642, 4.376, -9.032), (1.66, 3.308, -8.858), (1.661, 3.388, -8.858), (1.516, 3.389, -8.754), (1.517, 3.309, -8.754), (1.359, 3.389, -8.827), (1.359, 3.309, -8.827), (1.341, 3.387, -9.002), (1.341, 3.308, -9.002), (1.48, 3.381, -9.11), (1.479, 3.302, -9.111), (1.64, 3.381, -9.033), (1.639, 3.3, -9.034)], [], [(0, 1, 2, 3), (0, 3, 4, 5), (1, 0, 5, 6), (2, 1, 6, 7), (6, 25, 26, 7), (7, 4, 3, 2), (8, 21, 20, 11), (8, 11, 12, 13), (9, 8, 13, 14), (10, 9, 14, 15), (12, 15, 14, 13), (15, 12, 11, 10), (16, 29, 28, 19), (16, 19, 20, 21), (17, 16, 21, 22), (18, 17, 22, 23), (9, 22, 21, 8), (23, 20, 19, 18), (19, 28, 31, 18), (18, 31, 30, 17), (5, 24, 25, 6), (24, 27, 28, 29), (25, 24, 29, 30), (26, 25, 30, 31), (17, 30, 29, 16), (31, 28, 27, 26), (7, 26, 27, 4), (4, 27, 24, 5), (32, 33, 34, 35), (36, 37, 38), (33, 32, 39), (40, 32, 35, 41), (42, 36, 38), (32, 40, 39), (43, 40, 41, 44), (45, 42, 38), (40, 43, 39), (46, 43, 44, 47), (48, 45, 38), (43, 46, 39), (49, 46, 47, 50), (51, 48, 38), (46, 49, 39), (33, 49, 50, 34), (37, 51, 38), (49, 33, 39), (34, 37, 36, 35), (35, 36, 42, 41), (41, 42, 45, 44), (44, 45, 48, 47), (47, 48, 51, 50), (50, 51, 37, 34), (52, 53, 54, 55), (56, 57, 58), (53, 52, 59), (60, 52, 55, 61), (62, 56, 58), (52, 60, 59), (63, 60, 61, 64), (65, 62, 58), (60, 63, 59), (66, 63, 64, 67), (68, 65, 58), (63, 66, 59), (69, 66, 67, 70), (71, 68, 58), (66, 69, 59), (53, 69, 70, 54), (57, 71, 58), (69, 53, 59), (54, 57, 56, 55), (55, 56, 62, 61), (61, 62, 65, 64), (64, 65, 68, 67), (67, 68, 71, 70), (70, 71, 57, 54), (72, 73, 74, 75), (75, 74, 76, 77), (77, 76, 78, 79), (79, 78, 80, 81), (81, 80, 82, 83), (83, 82, 73, 72), (84, 85, 86, 87), (88, 89, 90), (85, 84, 91), (92, 84, 87, 93), (94, 88, 90), (84, 92, 91), (95, 92, 93, 96), (97, 94, 90), (92, 95, 91), (98, 95, 96, 99), (100, 97, 90), (95, 98, 91), (101, 98, 99, 102), (103, 100, 90), (98, 101, 91), (85, 101, 102, 86), (89, 103, 90), (101, 85, 91), (86, 89, 88, 87), (87, 88, 94, 93), (93, 94, 97, 96), (96, 97, 100, 99), (99, 100, 103, 102), (102, 103, 89, 86), (104, 105, 106, 107), (108, 109, 110, 111), (112, 113, 114, 115), (110, 113, 112, 111), (114, 116, 117, 115), (106, 109, 108, 107), (118, 119, 120, 121), (122, 123, 124, 125), (126, 127, 128, 129), (124, 127, 126, 125), (128, 130, 131, 129), (120, 123, 122, 121), (132, 133, 134, 135), (136, 137, 138, 139), (140, 141, 142, 143), (138, 141, 140, 139), (142, 144, 145, 143), (134, 137, 136, 135), (146, 147, 148, 149), (150, 151, 152, 153), (154, 155, 156, 157), (152, 155, 154, 153), (156, 158, 159, 157), (148, 151, 150, 149), (160, 161, 162, 163), (164, 165, 166, 167), (168, 169, 170, 171), (164, 171, 170, 165), (168, 172, 173, 169), (160, 167, 166, 161), (174, 175, 176, 177), (178, 179, 180, 181), (182, 183, 184, 185), (178, 185, 184, 179), (182, 186, 187, 183), (174, 181, 180, 175), (188, 189, 190, 191), (192, 193, 194, 195), (196, 197, 198, 199), (192, 199, 198, 193), (196, 200, 201, 197), (188, 195, 194, 189), (202, 203, 204, 205), (206, 207, 208, 209), (210, 211, 212, 213), (206, 213, 212, 207), (210, 214, 215, 211), (202, 209, 208, 203), (216, 217, 218, 219), (220, 221, 222), (217, 216, 223), (224, 216, 219, 225), (226, 220, 222), (216, 224, 223), (227, 224, 225, 228), (229, 226, 222), (224, 227, 223), (230, 227, 228, 231), (232, 229, 222), (227, 230, 223), (233, 230, 231, 234), (235, 232, 222), (230, 233, 223), (217, 233, 234, 218), (221, 235, 222), (233, 217, 223), (218, 221, 220, 219), (219, 220, 226, 225), (225, 226, 229, 228), (228, 229, 232, 231), (231, 232, 235, 234), (234, 235, 221, 218), (236, 237, 238, 239), (239, 238, 240, 241), (241, 240, 242, 243), (243, 242, 244, 245), (245, 244, 246, 247), (247, 246, 237, 236), (248, 249, 250, 251), (251, 250, 252, 253), (253, 252, 254, 255), (255, 254, 256, 257), (257, 256, 258, 259), (259, 258, 249, 248), (260, 261, 262, 263), (263, 262, 264, 265), (265, 264, 266, 267), (267, 266, 268, 269), (269, 268, 270, 271), (271, 270, 261, 260), (272, 273, 274, 275), (275, 274, 276, 277), (277, 276, 278, 279), (279, 278, 280, 281), (281, 280, 282, 283), (283, 282, 273, 272), (284, 285, 286, 287), (287, 286, 288, 289), (289, 288, 290, 291), (291, 290, 292, 293), (293, 292, 294, 295), (295, 294, 285, 284), (296, 297, 298, 299), (299, 298, 300, 301), (301, 300, 302, 303), (303, 302, 304, 305), (305, 304, 306, 307), (307, 306, 297, 296), (308, 309, 310, 311), (311, 310, 312, 313), (313, 312, 314, 315), (315, 314, 316, 317), (317, 316, 318, 319), (319, 318, 309, 308), (11, 20, 23, 10), (10, 23, 22, 9)])
me_bridge_mesh_001.polygons.foreach_set('use_smooth', [True] * 222)
_k = set([(0, 1), (0, 3), (0, 5), (1, 2), (1, 6), (2, 3), (2, 7), (3, 4), (4, 5), (4, 7), (5, 6), (6, 7), (8, 9), (8, 11), (8, 13), (9, 10), (9, 14), (10, 11), (10, 15), (11, 12), (12, 13), (12, 15), (13, 14), (14, 15), (16, 17), (16, 19), (16, 21), (17, 18), (17, 22), (18, 19), (18, 23), (19, 20), (20, 21), (20, 23), (21, 22), (22, 23), (24, 25), (24, 27), (24, 29), (25, 26), (25, 30), (26, 27), (26, 31), (27, 28), (28, 29), (28, 31), (29, 30), (30, 31), (32, 33), (32, 40), (33, 49), (36, 37), (36, 42), (37, 51), (40, 43), (42, 45), (43, 46), (45, 48), (46, 49), (48, 51), (52, 53), (52, 60), (53, 69), (56, 57), (56, 62), (57, 71), (60, 63), (62, 65), (63, 66), (65, 68), (66, 69), (68, 71), (84, 85), (84, 92), (85, 101), (88, 89), (88, 94), (89, 103), (92, 95), (94, 97), (95, 98), (97, 100), (98, 101), (100, 103), (216, 217), (216, 224), (217, 233), (220, 221), (220, 226), (221, 235), (224, 227), (226, 229), (227, 230), (229, 232), (230, 233), (232, 235)])
me_bridge_mesh_001.attributes.new('sharp_edge', 'BOOLEAN', 'EDGE').data.foreach_set('value', [ (min(e.vertices), max(e.vertices)) in _k for e in me_bridge_mesh_001.edges])
_uv = me_bridge_mesh_001.uv_layers.new(name='UVMap')
_uv.uv.foreach_set('vector', [0.3945, 0.2891, 0.3945, 0.3164, 0.0, 0.3164, 0.0, 0.2891, 0.0, 0.0, 0.5, 0.0, 0.5, 0.125, 0.0, 0.125, 0.3945, 0.3164, 0.3945, 0.2891, 0.4883, 0.2891, 0.4883, 0.3164, 0.5391, 1.0, 0.5391, 0.5, 0.6641, 0.5, 0.6641, 1.0, 0.5391, 0.5, 0.5391, 1.0, 0.6641, 1.0, 0.6641, 0.5, 0.3945, 0.3164, 0.3945, 0.2891, 0.4883, 0.2891, 0.4883, 0.3164, 0.0, 0.125, 0.5, 0.125, 0.5, 0.0, 0.0, 0.0, 0.0, 0.0, 0.5, 0.0, 0.5, 0.125, 0.0, 0.125, 0.3945, 0.3164, 0.3945, 0.2891, 0.4883, 0.2891, 0.4883, 0.3164, 0.5391, 1.0, 0.5391, 0.5, 0.6641, 0.5, 0.6641, 1.0, 0.3945, 0.2891, 0.3945, 0.3164, 0.0, 0.3164, 0.0, 0.2891, 0.3945, 0.3164, 0.3945, 0.2891, 0.4883, 0.2891, 0.4883, 0.3164, 0.0, 0.125, 0.5, 0.125, 0.5, 0.0, 0.0, 0.0, 0.0, 0.0, 0.5, 0.0, 0.5, 0.125, 0.0, 0.125, 0.3945, 0.3164, 0.3945, 0.2891, 0.4883, 0.2891, 0.4883, 0.3164, 0.5391, 1.0, 0.5391, 0.5, 0.6641, 0.5, 0.6641, 1.0, 0.4883, 0.3164, 0.4883, 0.2891, 0.3945, 0.2891, 0.3945, 0.3164, 0.3945, 0.3164, 0.3945, 0.2891, 0.4883, 0.2891, 0.4883, 0.3164, 0.3945, 0.2891, 0.3945, 0.3164, 0.4883, 0.3164, 0.4883, 0.2891, 0.6641, 1.0, 0.6641, 0.5, 0.5391, 0.5, 0.5391, 1.0, 0.3945, 0.2891, 0.3945, 0.3164, 0.4883, 0.3164, 0.4883, 0.2891, 0.0, 0.0, 0.5, 0.0, 0.5, 0.125, 0.0, 0.125, 0.3945, 0.3164, 0.3945, 0.2891, 0.4883, 0.2891, 0.4883, 0.3164, 0.5391, 1.0, 0.5391, 0.5, 0.6641, 0.5, 0.6641, 1.0, 0.4883, 0.3164, 0.4883, 0.2891, 0.3945, 0.2891, 0.3945, 0.3164, 0.3945, 0.3164, 0.3945, 0.2891, 0.4883, 0.2891, 0.4883, 0.3164, 0.4883, 0.3164, 0.4883, 0.2891, 0.3945, 0.2891, 0.3945, 0.3164, 0.5, 0.0, 0.0, 0.0, 0.0, 0.125, 0.5, 0.125, 0.5, 0.8359, 0.5, 0.9219, 0.375, 0.9219, 0.375, 0.8359, 0.1757, 0.7781, 0.2292, 0.8707, 0.1222, 0.8707, 0.2256, 0.6224, 0.1734, 0.7129, 0.1211, 0.6224, 0.5, 0.7578, 0.5, 0.8359, 0.375, 0.8359, 0.375, 0.7578, 0.06873, 0.7781, 0.1757, 0.7781, 0.1222, 0.8707, 0.1734, 0.7129, 0.0689, 0.7129, 0.1211, 0.6224, 0.5, 0.668, 0.5, 0.7578, 0.375, 0.7578, 0.375, 0.668, 0.01525, 0.8707, 0.06873, 0.7781, 0.1222, 0.8707, 0.0689, 0.7129, 0.01667, 0.6224, 0.1211, 0.6224, 0.5, 0.5898, 0.5, 0.668, 0.375, 0.668, 0.375, 0.5898, 0.06873, 0.9634, 0.01525, 0.8707, 0.1222, 0.8707, 0.01667, 0.6224, 0.0689, 0.5319, 0.1211, 0.6224, 0.5, 0.5039, 0.5, 0.5898, 0.375, 0.5898, 0.375, 0.5039, 0.1757, 0.9634, 0.06873, 0.9634, 0.1222, 0.8707, 0.0689, 0.5319, 0.1734, 0.5319, 0.1211, 0.6224, 0.5, 0.9219, 0.5, 1.0, 0.375, 1.0, 0.375, 0.9219, 0.2292, 0.8707, 0.1757, 0.9634, 0.1222, 0.8707, 0.1734, 0.5319, 0.2256, 0.6224, 0.1211, 0.6224, 0.375, 0.9219, 0.25, 0.9219, 0.25, 0.8359, 0.375, 0.8359, 0.375, 0.8359, 0.25, 0.8359, 0.25, 0.7578, 0.375, 0.7578, 0.375, 0.7578, 0.25, 0.7578, 0.25, 0.668, 0.375, 0.668, 0.375, 0.668, 0.25, 0.668, 0.25, 0.5898, 0.375, 0.5898, 0.375, 0.5898, 0.25, 0.5898, 0.25, 0.5039, 0.375, 0.5039, 0.375, 1.0, 0.25, 1.0, 0.25, 0.9219, 0.375, 0.9219, 0.5, 0.8359, 0.5, 0.9219, 0.375, 0.9219, 0.375, 0.8359, 0.1757, 0.7781, 0.2292, 0.8707, 0.1222, 0.8707, 0.2256, 0.6224, 0.1734, 0.7129, 0.1211, 0.6224, 0.5, 0.7578, 0.5, 0.8359, 0.375, 0.8359, 0.375, 0.7578, 0.06873, 0.7781, 0.1757, 0.7781, 0.1222, 0.8707, 0.1734, 0.7129, 0.0689, 0.7129, 0.1211, 0.6224, 0.5, 0.668, 0.5, 0.7578, 0.375, 0.7578, 0.375, 0.668, 0.01525, 0.8707, 0.06873, 0.7781, 0.1222, 0.8707, 0.0689, 0.7129, 0.01667, 0.6224, 0.1211, 0.6224, 0.5, 0.5898, 0.5, 0.668, 0.375, 0.668, 0.375, 0.5898, 0.06873, 0.9634, 0.01525, 0.8707, 0.1222, 0.8707, 0.01667, 0.6224, 0.0689, 0.5319, 0.1211, 0.6224, 0.5, 0.5039, 0.5, 0.5898, 0.375, 0.5898, 0.375, 0.5039, 0.1757, 0.9634, 0.06873, 0.9634, 0.1222, 0.8707, 0.0689, 0.5319, 0.1734, 0.5319, 0.1211, 0.6224, 0.5, 0.9219, 0.5, 1.0, 0.375, 1.0, 0.375, 0.9219, 0.2292, 0.8707, 0.1757, 0.9634, 0.1222, 0.8707, 0.1734, 0.5319, 0.2256, 0.6224, 0.1211, 0.6224, 0.375, 0.9219, 0.25, 0.9219, 0.25, 0.8359, 0.375, 0.8359, 0.375, 0.8359, 0.25, 0.8359, 0.25, 0.7578, 0.375, 0.7578, 0.375, 0.7578, 0.25, 0.7578, 0.25, 0.668, 0.375, 0.668, 0.375, 0.668, 0.25, 0.668, 0.25, 0.5898, 0.375, 0.5898, 0.375, 0.5898, 0.25, 0.5898, 0.25, 0.5039, 0.375, 0.5039, 0.375, 1.0, 0.25, 1.0, 0.25, 0.9219, 0.375, 0.9219, 0.08594, 0.3711, 0.08594, 0.4023, 0.168, 0.4023, 0.168, 0.3711, 0.168, 0.3711, 0.168, 0.4023, 0.2461, 0.4023, 0.2461, 0.3711, 0.2461, 0.3711, 0.2461, 0.4023, 0.3281, 0.4023, 0.3281, 0.3711, 0.3281, 0.3711, 0.3281, 0.4023, 0.4062, 0.4023, 0.4062, 0.3711, 0.4062, 0.3711, 0.4062, 0.4023, 0.4883, 0.4023, 0.4883, 0.3711, 0.01172, 0.3711, 0.01172, 0.4023, 0.08594, 0.4023, 0.08594, 0.3711, 0.5, 0.8359, 0.5, 0.9219, 0.375, 0.9219, 0.375, 0.8359, 0.1757, 0.7781, 0.2292, 0.8707, 0.1222, 0.8707, 0.2256, 0.6224, 0.1734, 0.7129, 0.1211, 0.6224, 0.5, 0.7578, 0.5, 0.8359, 0.375, 0.8359, 0.375, 0.7578, 0.06873, 0.7781, 0.1757, 0.7781, 0.1222, 0.8707, 0.1734, 0.7129, 0.0689, 0.7129, 0.1211, 0.6224, 0.5, 0.668, 0.5, 0.7578, 0.375, 0.7578, 0.375, 0.668, 0.01525, 0.8707, 0.06873, 0.7781, 0.1222, 0.8707, 0.0689, 0.7129, 0.01667, 0.6224, 0.1211, 0.6224, 0.5, 0.5898, 0.5, 0.668, 0.375, 0.668, 0.375, 0.5898, 0.06873, 0.9634, 0.01525, 0.8707, 0.1222, 0.8707, 0.01667, 0.6224, 0.0689, 0.5319, 0.1211, 0.6224, 0.5, 0.5039, 0.5, 0.5898, 0.375, 0.5898, 0.375, 0.5039, 0.1757, 0.9634, 0.06873, 0.9634, 0.1222, 0.8707, 0.0689, 0.5319, 0.1734, 0.5319, 0.1211, 0.6224, 0.5, 0.9219, 0.5, 1.0, 0.375, 1.0, 0.375, 0.9219, 0.2292, 0.8707, 0.1757, 0.9634, 0.1222, 0.8707, 0.1734, 0.5319, 0.2256, 0.6224, 0.1211, 0.6224, 0.375, 0.9219, 0.25, 0.9219, 0.25, 0.8359, 0.375, 0.8359, 0.375, 0.8359, 0.25, 0.8359, 0.25, 0.7578, 0.375, 0.7578, 0.375, 0.7578, 0.25, 0.7578, 0.25, 0.668, 0.375, 0.668, 0.375, 0.668, 0.25, 0.668, 0.25, 0.5898, 0.375, 0.5898, 0.375, 0.5898, 0.25, 0.5898, 0.25, 0.5039, 0.375, 0.5039, 0.375, 1.0, 0.25, 1.0, 0.25, 0.9219, 0.375, 0.9219, 0.0, 0.4023, 0.0, 0.3711, 0.5, 0.3711, 0.5, 0.4023, 0.0, 0.4023, 0.0, 0.3711, 0.5, 0.3711, 0.5, 0.4023, 0.0, 0.4023, 0.0, 0.3711, 0.5, 0.3711, 0.5, 0.4023, 0.5, 0.3711, 1.0, 0.3711, 1.0, 0.4023, 0.5, 0.4023, 0.5, 0.3711, 1.0, 0.3711, 1.0, 0.4023, 0.5, 0.4023, 0.5, 0.3711, 1.0, 0.3711, 1.0, 0.4023, 0.5, 0.4023, 0.0, 0.4023, 0.0, 0.3711, 0.5, 0.3711, 0.5, 0.4023, 0.0, 0.4023, 0.0, 0.3711, 0.5, 0.3711, 0.5, 0.4023, 0.0, 0.4023, 0.0, 0.3711, 0.5, 0.3711, 0.5, 0.4023, 0.5, 0.3711, 1.0, 0.3711, 1.0, 0.4023, 0.5, 0.4023, 0.5, 0.3711, 1.0, 0.3711, 1.0, 0.4023, 0.5, 0.4023, 0.5, 0.3711, 1.0, 0.3711, 1.0, 0.4023, 0.5, 0.4023, 0.0, 0.4023, 0.0, 0.3711, 0.5, 0.3711, 0.5, 0.4023, 0.0, 0.4023, 0.0, 0.3711, 0.5, 0.3711, 0.5, 0.4023, 0.0, 0.4023, 0.0, 0.3711, 0.5, 0.3711, 0.5, 0.4023, 0.5, 0.3711, 1.0, 0.3711, 1.0, 0.4023, 0.5, 0.4023, 0.5, 0.3711, 1.0, 0.3711, 1.0, 0.4023, 0.5, 0.4023, 0.5, 0.3711, 1.0, 0.3711, 1.0, 0.4023, 0.5, 0.4023, 0.0, 0.4023, 0.0, 0.3711, 0.5, 0.3711, 0.5, 0.4023, 0.0, 0.4023, 0.0, 0.3711, 0.5, 0.3711, 0.5, 0.4023, 0.0, 0.4023, 0.0, 0.3711, 0.5, 0.3711, 0.5, 0.4023, 0.5, 0.3711, 1.0, 0.3711, 1.0, 0.4023, 0.5, 0.4023, 0.5, 0.3711, 1.0, 0.3711, 1.0, 0.4023, 0.5, 0.4023, 0.5, 0.3711, 1.0, 0.3711, 1.0, 0.4023, 0.5, 0.4023, 0.5, 0.4023, 0.5, 0.3711, 0.0, 0.3711, 0.0, 0.4023, 0.5, 0.4023, 0.5, 0.3711, 0.0, 0.3711, 0.0, 0.4023, 0.5, 0.4023, 0.5, 0.3711, 0.0, 0.3711, 0.0, 0.4023, 0.5, 0.4023, 1.0, 0.4023, 1.0, 0.3711, 0.5, 0.3711, 0.5, 0.4023, 1.0, 0.4023, 1.0, 0.3711, 0.5, 0.3711, 0.5, 0.4023, 1.0, 0.4023, 1.0, 0.3711, 0.5, 0.3711, 0.5, 0.4023, 0.5, 0.3711, 0.0, 0.3711, 0.0, 0.4023, 0.5, 0.4023, 0.5, 0.3711, 0.0, 0.3711, 0.0, 0.4023, 0.5, 0.4023, 0.5, 0.3711, 0.0, 0.3711, 0.0, 0.4023, 0.5, 0.4023, 1.0, 0.4023, 1.0, 0.3711, 0.5, 0.3711, 0.5, 0.4023, 1.0, 0.4023, 1.0, 0.3711, 0.5, 0.3711, 0.5, 0.4023, 1.0, 0.4023, 1.0, 0.3711, 0.5, 0.3711, 0.5, 0.4023, 0.5, 0.3711, 0.0, 0.3711, 0.0, 0.4023, 0.5, 0.4023, 0.5, 0.3711, 0.0, 0.3711, 0.0, 0.4023, 0.5, 0.4023, 0.5, 0.3711, 0.0, 0.3711, 0.0, 0.4023, 0.5, 0.4023, 1.0, 0.4023, 1.0, 0.3711, 0.5, 0.3711, 0.5, 0.4023, 1.0, 0.4023, 1.0, 0.3711, 0.5, 0.3711, 0.5, 0.4023, 1.0, 0.4023, 1.0, 0.3711, 0.5, 0.3711, 0.5, 0.4023, 0.5, 0.3711, 0.0, 0.3711, 0.0, 0.4023, 0.5, 0.4023, 0.5, 0.3711, 0.0, 0.3711, 0.0, 0.4023, 0.5, 0.4023, 0.5, 0.3711, 0.0, 0.3711, 0.0, 0.4023, 0.5, 0.4023, 1.0, 0.4023, 1.0, 0.3711, 0.5, 0.3711, 0.5, 0.4023, 1.0, 0.4023, 1.0, 0.3711, 0.5, 0.3711, 0.5, 0.4023, 1.0, 0.4023, 1.0, 0.3711, 0.5, 0.3711, 0.5, 0.8359, 0.5, 0.9219, 0.375, 0.9219, 0.375, 0.8359, 0.1757, 0.7781, 0.2292, 0.8707, 0.1222, 0.8707, 0.2256, 0.6224, 0.1734, 0.7129, 0.1211, 0.6224, 0.5, 0.7578, 0.5, 0.8359, 0.375, 0.8359, 0.375, 0.7578, 0.06873, 0.7781, 0.1757, 0.7781, 0.1222, 0.8707, 0.1734, 0.7129, 0.0689, 0.7129, 0.1211, 0.6224, 0.5, 0.668, 0.5, 0.7578, 0.375, 0.7578, 0.375, 0.668, 0.01525, 0.8707, 0.06873, 0.7781, 0.1222, 0.8707, 0.0689, 0.7129, 0.01667, 0.6224, 0.1211, 0.6224, 0.5, 0.5898, 0.5, 0.668, 0.375, 0.668, 0.375, 0.5898, 0.06873, 0.9634, 0.01525, 0.8707, 0.1222, 0.8707, 0.01667, 0.6224, 0.0689, 0.5319, 0.1211, 0.6224, 0.5, 0.5039, 0.5, 0.5898, 0.375, 0.5898, 0.375, 0.5039, 0.1757, 0.9634, 0.06873, 0.9634, 0.1222, 0.8707, 0.0689, 0.5319, 0.1734, 0.5319, 0.1211, 0.6224, 0.5, 0.9219, 0.5, 1.0, 0.375, 1.0, 0.375, 0.9219, 0.2292, 0.8707, 0.1757, 0.9634, 0.1222, 0.8707, 0.1734, 0.5319, 0.2256, 0.6224, 0.1211, 0.6224, 0.375, 0.9219, 0.25, 0.9219, 0.25, 0.8359, 0.375, 0.8359, 0.375, 0.8359, 0.25, 0.8359, 0.25, 0.7578, 0.375, 0.7578, 0.375, 0.7578, 0.25, 0.7578, 0.25, 0.668, 0.375, 0.668, 0.375, 0.668, 0.25, 0.668, 0.25, 0.5898, 0.375, 0.5898, 0.375, 0.5898, 0.25, 0.5898, 0.25, 0.5039, 0.375, 0.5039, 0.375, 1.0, 0.25, 1.0, 0.25, 0.9219, 0.375, 0.9219, 0.08594, 0.3711, 0.08594, 0.4023, 0.168, 0.4023, 0.168, 0.3711, 0.168, 0.3711, 0.168, 0.4023, 0.2461, 0.4023, 0.2461, 0.3711, 0.2461, 0.3711, 0.2461, 0.4023, 0.3281, 0.4023, 0.3281, 0.3711, 0.3281, 0.3711, 0.3281, 0.4023, 0.4062, 0.4023, 0.4062, 0.3711, 0.4062, 0.3711, 0.4062, 0.4023, 0.4883, 0.4023, 0.4883, 0.3711, 0.01172, 0.3711, 0.01172, 0.4023, 0.08594, 0.4023, 0.08594, 0.3711, 0.08594, 0.3711, 0.08594, 0.4023, 0.168, 0.4023, 0.168, 0.3711, 0.168, 0.3711, 0.168, 0.4023, 0.2461, 0.4023, 0.2461, 0.3711, 0.2461, 0.3711, 0.2461, 0.4023, 0.3281, 0.4023, 0.3281, 0.3711, 0.3281, 0.3711, 0.3281, 0.4023, 0.4062, 0.4023, 0.4062, 0.3711, 0.4062, 0.3711, 0.4062, 0.4023, 0.4883, 0.4023, 0.4883, 0.3711, 0.01172, 0.3711, 0.01172, 0.4023, 0.08594, 0.4023, 0.08594, 0.3711, 0.08594, 0.3711, 0.08594, 0.4023, 0.168, 0.4023, 0.168, 0.3711, 0.168, 0.3711, 0.168, 0.4023, 0.2461, 0.4023, 0.2461, 0.3711, 0.2461, 0.3711, 0.2461, 0.4023, 0.3281, 0.4023, 0.3281, 0.3711, 0.3281, 0.3711, 0.3281, 0.4023, 0.4062, 0.4023, 0.4062, 0.3711, 0.4062, 0.3711, 0.4062, 0.4023, 0.4883, 0.4023, 0.4883, 0.3711, 0.01172, 0.3711, 0.01172, 0.4023, 0.08594, 0.4023, 0.08594, 0.3711, 0.08594, 0.3711, 0.08594, 0.4023, 0.168, 0.4023, 0.168, 0.3711, 0.168, 0.3711, 0.168, 0.4023, 0.2461, 0.4023, 0.2461, 0.3711, 0.2461, 0.3711, 0.2461, 0.4023, 0.3281, 0.4023, 0.3281, 0.3711, 0.3281, 0.3711, 0.3281, 0.4023, 0.4062, 0.4023, 0.4062, 0.3711, 0.4062, 0.3711, 0.4062, 0.4023, 0.4883, 0.4023, 0.4883, 0.3711, 0.01172, 0.3711, 0.01172, 0.4023, 0.08594, 0.4023, 0.08594, 0.3711, 0.08594, 0.3711, 0.08594, 0.4023, 0.168, 0.4023, 0.168, 0.3711, 0.168, 0.3711, 0.168, 0.4023, 0.2461, 0.4023, 0.2461, 0.3711, 0.2461, 0.3711, 0.2461, 0.4023, 0.3281, 0.4023, 0.3281, 0.3711, 0.3281, 0.3711, 0.3281, 0.4023, 0.4062, 0.4023, 0.4062, 0.3711, 0.4062, 0.3711, 0.4062, 0.4023, 0.4883, 0.4023, 0.4883, 0.3711, 0.01172, 0.3711, 0.01172, 0.4023, 0.08594, 0.4023, 0.08594, 0.3711, 0.08594, 0.3711, 0.08594, 0.4023, 0.168, 0.4023, 0.168, 0.3711, 0.168, 0.3711, 0.168, 0.4023, 0.2461, 0.4023, 0.2461, 0.3711, 0.2461, 0.3711, 0.2461, 0.4023, 0.3281, 0.4023, 0.3281, 0.3711, 0.3281, 0.3711, 0.3281, 0.4023, 0.4062, 0.4023, 0.4062, 0.3711, 0.4062, 0.3711, 0.4062, 0.4023, 0.4883, 0.4023, 0.4883, 0.3711, 0.01172, 0.3711, 0.01172, 0.4023, 0.08594, 0.4023, 0.08594, 0.3711, 0.08594, 0.3711, 0.08594, 0.4023, 0.168, 0.4023, 0.168, 0.3711, 0.168, 0.3711, 0.168, 0.4023, 0.2461, 0.4023, 0.2461, 0.3711, 0.2461, 0.3711, 0.2461, 0.4023, 0.3281, 0.4023, 0.3281, 0.3711, 0.3281, 0.3711, 0.3281, 0.4023, 0.4062, 0.4023, 0.4062, 0.3711, 0.4062, 0.3711, 0.4062, 0.4023, 0.4883, 0.4023, 0.4883, 0.3711, 0.01172, 0.3711, 0.01172, 0.4023, 0.08594, 0.4023, 0.08594, 0.3711, 0.3945, 0.2891, 0.3945, 0.3164, 0.4883, 0.3164, 0.4883, 0.2891, 0.6641, 1.0, 0.6641, 0.5, 0.5391, 0.5, 0.5391, 1.0])
me_bridge_mesh_001.materials.append(mat_bridge_mtl)
me_bridge_mesh_001.use_remesh_preserve_volume = False
me_bridge_mesh_001.use_remesh_preserve_attributes = False
me_bridge_mesh_001.use_mirror_vertex_groups = False
me_bridge_mesh_001.update()

# ---- objects
ob_bridge_000 = bpy.data.objects.new('Bridge.000', me_bridge_mesh_000)
ob_bridgecollisons = bpy.data.objects.new('BridgeCollisons', me_bridge_mesh_001)

# ---- transforms, parenting, visibility, modifiers, constraints
ob_bridge_000.location = (0.0, 0.0, 0.0)
ob_bridge_000.rotation_euler = (1.571, -0.0, 0.0)
ob_bridge_000.hide_viewport = True
ob_bridge_000.lineart.crease_threshold = 0.0
_m = ob_bridge_000.modifiers.new('EdgeSplit', 'EDGE_SPLIT')
_m.use_edge_angle = False
ob_bridgecollisons.location = (0.0, 0.0, 0.0)
ob_bridgecollisons.rotation_euler = (1.571, -0.0, 0.0)
ob_bridgecollisons.lineart.crease_threshold = 0.0
_m = ob_bridgecollisons.modifiers.new('EdgeSplit', 'EDGE_SPLIT')
_m.use_edge_angle = False

# ---- collection membership
col_collection_1.objects.link(ob_bridge_000)
col_collection_1.objects.link(ob_bridgecollisons)

# ---- scene / render settings (as saved in the file)
scene.frame_start = 1; scene.frame_end = 250; scene.frame_set(1)
scene.render.engine = 'BLENDER_EEVEE_NEXT'
scene.render.resolution_percentage = 50
scene.render.dither_intensity = 0.0
scene.cycles.use_denoising = False
scene.cycles.samples = 10
scene.cycles.sampling_pattern = 'TABULATED_SOBOL'
scene.cycles.light_sampling_threshold = 0.0
scene.cycles.use_adaptive_sampling = False
scene.cycles.use_light_tree = False
scene.cycles.blur_glossy = 0.0
scene.cycles.volume_bounces = 1
scene.cycles.pixel_filter_type = 'GAUSSIAN'
scene.cycles.sample_clamp_indirect = 0.0
scene.view_settings.view_transform = 'Standard'
bpy.context.view_layer.update()

# ---- added for rendering (the .blend has no active camera and no usable light): camera, sun
cam_auto = bpy.data.cameras.new('AutoCamera')
cam_auto.lens = 50.0
cam_auto.sensor_width = 36.0
cam_auto.clip_end = 1000.0
ob_auto_camera = bpy.data.objects.new('AutoCamera', cam_auto)
scene.collection.objects.link(ob_auto_camera)
ob_auto_camera.location = (18.0933, -19.3172, 12.2687)
ob_auto_camera.rotation_euler = (1.09748, -7.21219e-08, 0.694738)
scene.camera = ob_auto_camera
light_auto_sun = bpy.data.lights.new('AutoSun', 'SUN')
light_auto_sun.energy = 3.0
light_auto_sun.angle = 0.0523599
ob_auto_sun = bpy.data.objects.new('AutoSun', light_auto_sun)
scene.collection.objects.link(ob_auto_sun)
ob_auto_sun.rotation_euler = (0.872665, 0.174533, 0.523599)
bpy.context.view_layer.update()
